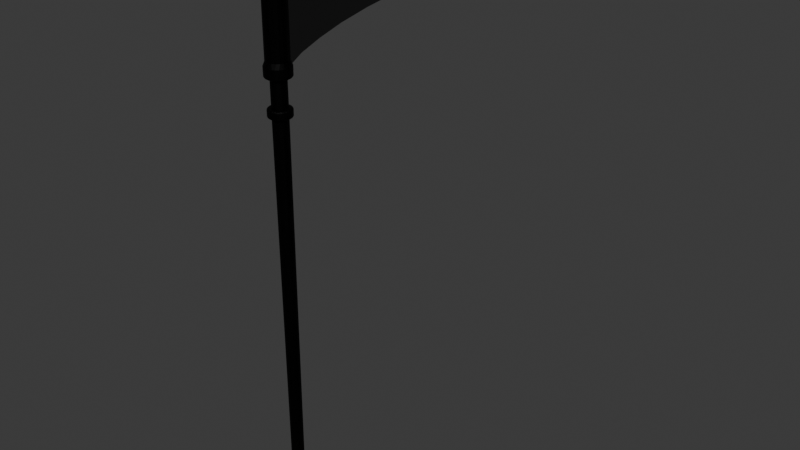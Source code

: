 # Source: Kosa.blend  (saved by Blender 4.3.32; exported with 4.5.12 LTS)
import bpy
from mathutils import Matrix  # noqa: F401  (used for matrix-valued properties, if any)

bpy.ops.wm.read_factory_settings(use_empty=True)
scene = bpy.context.scene
scene.name = 'Scene'

# ---- collections
col_collection = bpy.data.collections.new('Collection'); scene.collection.children.link(col_collection)

# ---- materials (node trees are filled in below, after node groups)
mat_material_011 = bpy.data.materials.new('Material.011')
mat_material_012 = bpy.data.materials.new('Material.012')

# ---- material node trees
mat_material_011.use_nodes = True; mat_material_011.node_tree.nodes.clear()
_N = mat_material_011.node_tree.nodes; _L = mat_material_011.node_tree.links
n0 = _N.new('ShaderNodeBsdfPrincipled'); n0.name = 'Principled BSDF'; n0.location = (10, 300)
n0.inputs[0].default_value = (0.005239, 0.005239, 0.005239, 1.0)
n0.inputs[1].default_value = 1.0
n0.inputs[2].default_value = 0.5794
n1 = _N.new('ShaderNodeOutputMaterial'); n1.name = 'Material Output'; n1.location = (300, 300)
_L.new(n0.outputs[0], n1.inputs[0])
n1.is_active_output = True
mat_material_012.use_nodes = True; mat_material_012.node_tree.nodes.clear()
_N = mat_material_012.node_tree.nodes; _L = mat_material_012.node_tree.links
n0 = _N.new('ShaderNodeBsdfPrincipled'); n0.name = 'Principled BSDF'; n0.location = (10, 300)
n0.inputs[0].default_value = (0.141, 0.141, 0.141, 1.0)
n0.inputs[1].default_value = 1.0
n0.inputs[2].default_value = 0.07143
n1 = _N.new('ShaderNodeOutputMaterial'); n1.name = 'Material Output'; n1.location = (300, 300)
_L.new(n0.outputs[0], n1.inputs[0])
n1.is_active_output = True

# ---- world
world_world = bpy.data.worlds.new('World'); scene.world = world_world
world_world.use_nodes = True; world_world.node_tree.nodes.clear()
_N = world_world.node_tree.nodes; _L = world_world.node_tree.links
n0 = _N.new('ShaderNodeOutputWorld'); n0.name = 'World Output'; n0.location = (300, 300)
n1 = _N.new('ShaderNodeBackground'); n1.name = 'Background'; n1.location = (10, 300)
n1.inputs[0].default_value = (0.05088, 0.05088, 0.05088, 1.0)
_L.new(n1.outputs[0], n0.inputs[0])
n0.is_active_output = True
world_world.color = (0.05088, 0.05088, 0.05088)
world_world.sun_shadow_jitter_overblur = 0.0

# ---- meshes
me_cylinder = bpy.data.meshes.new('Cylinder')
me_cylinder.from_pydata([(0.003625, 0.1176, -5.792), (0.0167, 0.1456, 5.792), (0.05674, 0.1018, -5.792), (0.07115, 0.1281, 5.792), (0.1004, 0.06099, -5.792), (0.1032, 0.1032, 5.792), (0.1303, 0.067, 5.792), (0.1162, 0.009389, -5.792), (0.1431, 0.02847, 5.792), (0.1109, -0.03579, -5.792), (0.1456, -0.0167, 5.792), (0.08615, -0.07978, -5.792), (0.1281, -0.07115, 5.792), (0.1032, -0.1032, 5.792), (0.04442, -0.1072, -5.792), (0.067, -0.1303, 5.792), (0.02847, -0.1431, 5.792), (-0.003625, -0.1176, -5.792), (-0.0167, -0.1456, 5.792), (-0.05674, -0.1018, -5.792), (-0.07115, -0.1281, 5.792), (-0.09977, -0.06189, -5.792), (-0.1032, -0.1032, 5.792), (-0.1303, -0.067, 5.792), (-0.1431, -0.02847, 5.792), (-0.1175, 0.0039, -5.792), (-0.1456, 0.0167, 5.792), (-0.1018, 0.05674, -5.792), (-0.1281, 0.07115, 5.792), (-0.06189, 0.09977, -5.792), (-0.1032, 0.1032, 5.792), (-0.067, 0.1303, 5.792), (-0.02847, 0.1431, 5.792), (0.057, 0.136, 3.215), (0.1125, 0.09441, 3.215), (0.1348, 0.05584, 3.215), (0.1477, 0.001765, 3.215), (0.129, -0.06914, 3.215), (0.08471, -0.1211, 3.215), (0.014, -0.1463, 3.215), (-0.057, -0.136, 3.215), (-0.1032, -0.1032, 3.215), (-0.1362, -0.05686, 3.215), (-0.1457, 0.01502, 3.215), (-0.1247, 0.07945, 3.215), (-0.06817, 0.1297, 3.215), (-0.014, 0.1463, 3.215), (0.0118, 0.1461, 3.389), (0.0668, 0.1304, 3.389), (0.1032, 0.1032, 3.389), (0.128, 0.07134, 3.389), (0.1431, 0.02847, 3.389), (0.1461, -0.0118, 3.389), (0.1304, -0.0668, 3.389), (0.1032, -0.1032, 3.389), (0.07134, -0.128, 3.389), (0.02847, -0.1431, 3.389), (-0.0118, -0.1461, 3.389), (-0.0668, -0.1304, 3.389), (-0.1032, -0.1032, 3.389), (-0.128, -0.07134, 3.389), (-0.1431, -0.02847, 3.389), (-0.1461, 0.0118, 3.389), (-0.1304, 0.0668, 3.389), (-0.1032, 0.1032, 3.389), (-0.07134, 0.128, 3.389), (-0.02847, 0.1431, 3.389), (0.01692, 0.1456, 3.903), (0.07134, 0.128, 3.903), (0.1032, 0.1032, 3.903), (0.1304, 0.0668, 3.903), (0.1431, 0.02847, 3.903), (0.1456, -0.01692, 3.903), (0.128, -0.07134, 3.903), (0.1032, -0.1032, 3.903), (0.0668, -0.1304, 3.903), (0.02847, -0.1431, 3.903), (-0.01692, -0.1456, 3.903), (-0.07134, -0.128, 3.903), (-0.1032, -0.1032, 3.903), (-0.1304, -0.0668, 3.903), (-0.1431, -0.02847, 3.903), (-0.1456, 0.01692, 3.903), (-0.128, 0.07134, 3.903), (-0.1032, 0.1032, 3.903), (-0.0668, 0.1304, 3.903), (-0.02847, 0.1431, 3.903), (0.02847, 0.1431, 5.593), (0.0668, 0.1304, 5.593), (0.1032, 0.1032, 5.593), (0.128, 0.07134, 5.593), (0.1456, 0.01692, 5.593), (0.1431, -0.02847, 5.593), (0.1304, -0.0668, 5.593), (0.1032, -0.1032, 5.593), (0.07134, -0.128, 5.593), (0.01692, -0.1456, 5.593), (-0.02847, -0.1431, 5.593), (-0.0668, -0.1304, 5.593), (-0.1032, -0.1032, 5.593), (-0.128, -0.07134, 5.593), (-0.1456, -0.01692, 5.593), (-0.1431, 0.02847, 5.593), (-0.1304, 0.0668, 5.593), (-0.1032, 0.1032, 5.593), (-0.07134, 0.128, 5.593), (-0.01692, 0.1456, 5.593), (8.803e-08, 0.2512, 5.477), (-0.02985, 6.363, 4.144), (-0.02985, 4.633, 4.676), (-0.02985, 1.547, 4.443), (8.29e-08, 5.084, 5.052), (0.04811, 0.2419, 5.405), (0.09438, 0.2279, 5.405), (0.137, 0.2051, 5.405), (0.1898, 0.1592, 5.406), (0.2279, 0.09438, 5.405), (0.2419, 0.04811, 5.405), (0.2466, -1.58e-10, 5.405), (0.2419, -0.04811, 5.405), (0.2279, -0.09438, 5.405), (0.2051, -0.137, 5.405), (0.1744, -0.1744, 5.405), (0.137, -0.2051, 5.405), (0.09438, -0.2279, 5.405), (0.04811, -0.2419, 5.405), (-0.02159, -0.2468, 5.406), (-0.09438, -0.2279, 5.405), (-0.137, -0.2051, 5.405), (-0.1744, -0.1744, 5.405), (-0.2051, -0.137, 5.405), (-0.2279, -0.09438, 5.405), (-0.2419, -0.04811, 5.405), (-0.2468, 0.02159, 5.406), (-0.2279, 0.09438, 5.405), (-0.2051, 0.137, 5.405), (-0.1744, 0.1744, 5.405), (-0.137, 0.2051, 5.405), (-0.09438, 0.2279, 5.405), (-0.04811, 0.2419, 5.405), (-3.091e-10, 0.2466, 5.405), (0.04811, 0.2419, 4.103), (0.09438, 0.2279, 4.103), (0.1592, 0.1898, 4.102), (0.2051, 0.137, 4.103), (0.2279, 0.09438, 4.103), (0.2468, 0.02159, 4.102), (0.2419, -0.04811, 4.103), (0.2279, -0.09438, 4.103), (0.1898, -0.1592, 4.102), (0.137, -0.2051, 4.103), (0.09438, -0.2279, 4.103), (0.04811, -0.2419, 4.103), (-3.091e-10, -0.2466, 4.103), (-0.04811, -0.2419, 4.103), (-0.09438, -0.2279, 4.103), (-0.137, -0.2051, 4.103), (-0.1744, -0.1744, 4.103), (-0.2051, -0.137, 4.103), (-0.2279, -0.09438, 4.103), (-0.2468, -0.02159, 4.102), (-0.2419, 0.04811, 4.103), (-0.2172, 0.1191, 4.102), (-0.1744, 0.1744, 4.103), (-0.137, 0.2051, 4.103), (-0.09438, 0.2279, 4.103), (-0.04811, 0.2419, 4.103), (-3.091e-10, 0.2466, 4.103), (0.0641, 0.2033, 5.315), (0.1179, 0.1765, 5.314), (0.1658, 0.1339, 5.313), (0.2046, 0.05965, 5.315), (0.2122, -1.36e-10, 5.314), (0.2028, -0.06544, 5.314), (0.1765, -0.1179, 5.314), (0.1323, -0.1671, 5.314), (0.05965, -0.2046, 5.315), (-3.154e-10, -0.2122, 5.314), (-0.06544, -0.2028, 5.314), (-0.1179, -0.1765, 5.314), (-0.1671, -0.1323, 5.314), (-0.2046, -0.05965, 5.315), (-0.2122, -1.36e-10, 5.314), (-0.2028, 0.06544, 5.314), (-0.1765, 0.1179, 5.314), (-0.1323, 0.1671, 5.314), (-0.05965, 0.2046, 5.315), (-3.154e-10, 0.2122, 5.314), (0.09716, 0.1897, 4.194), (0.1501, 0.1501, 4.194), (0.1869, 0.1025, 4.193), (0.212, 0.02257, 4.195), (0.2046, -0.05965, 4.193), (0.1765, -0.1179, 4.194), (0.1355, -0.1646, 4.194), (0.0641, -0.2033, 4.193), (-3.154e-10, -0.2122, 4.194), (-0.05965, -0.2046, 4.193), (-0.1339, -0.1658, 4.195), (-0.1869, -0.1025, 4.193), (-0.212, -0.02257, 4.195), (-0.2046, 0.05965, 4.193), (-0.1765, 0.1179, 4.194), (-0.137, 0.1633, 4.193), (-0.06544, 0.2028, 4.194), (0.01717, 0.2124, 4.194), (4.838e-08, 2.718e-10, 5.849), (9.773e-08, 0.5594, 5.499), (7.908e-08, 4.376, 5.237), (-0.02985, 4.207, 4.695), (3.755e-08, 5.826, 4.733), (-0.02985, 1.015, 4.307), (1.037e-07, 2.5, 5.512), (-7.737e-08, 0.2512, 4.017), (-0.02985, 2.845, 4.645), (8.988e-08, 3.463, 5.408), (5.632e-08, 5.447, 4.926), (-0.02985, 5.944, 4.319), (-1.616e-06, 1.334, 5.528), (-0.02985, 2.204, 4.562), (7.51e-08, 2.974, 5.467), (-0.02985, 3.387, 4.69), (1.877e-08, 6.167, 4.441), (-0.0189, 0.5694, 4.167), (-0.02985, 5.518, 4.459), (1.009e-07, 1.985, 5.529), (-0.02985, 5.081, 4.588), (9.18e-08, 3.877, 5.342), (0.01928, 0.2199, 3.248), (-0.01094, 0.2137, 3.232), (4.956e-05, 0.2017, 3.222), (0.0619, 0.2119, 3.249), (0.03097, 0.2118, 3.232), (0.03869, 0.1997, 3.223), (0.1026, 0.1957, 3.249), (0.07169, 0.2017, 3.232), (0.07726, 0.1864, 3.222), (0.05903, 0.1757, 3.215), (0.1382, 0.1721, 3.248), (0.1097, 0.1838, 3.232), (0.1122, 0.1697, 3.223), (0.1707, 0.141, 3.25), (0.1434, 0.1589, 3.232), (0.1427, 0.1426, 3.222), (0.1717, 0.1279, 3.232), (0.1947, 0.1033, 3.247), (0.1686, 0.1139, 3.223), (0.193, 0.09201, 3.232), (0.1864, 0.07714, 3.222), (0.166, 0.08255, 3.215), (0.2194, 0.024, 3.248), (0.2108, 0.06552, 3.248), (0.2075, 0.05249, 3.232), (0.1993, 0.04069, 3.223), (0.2199, -0.01928, 3.248), (0.2137, 0.01094, 3.232), (0.2017, -4.956e-05, 3.222), (0.2119, -0.0619, 3.249), (0.2118, -0.03097, 3.232), (0.1997, -0.03869, 3.223), (0.1957, -0.1026, 3.249), (0.2017, -0.07169, 3.232), (0.1864, -0.07726, 3.222), (0.1757, -0.05903, 3.215), (0.1721, -0.1382, 3.248), (0.1838, -0.1097, 3.232), (0.1697, -0.1122, 3.223), (0.141, -0.1707, 3.25), (0.1589, -0.1434, 3.232), (0.1426, -0.1427, 3.222), (0.1279, -0.1717, 3.232), (0.1033, -0.1947, 3.247), (0.1139, -0.1686, 3.223), (0.09201, -0.193, 3.232), (0.07714, -0.1864, 3.222), (0.08255, -0.166, 3.215), (0.024, -0.2194, 3.248), (0.06552, -0.2108, 3.248), (0.05249, -0.2075, 3.232), (0.04069, -0.1993, 3.223), (-0.01928, -0.2199, 3.248), (0.01094, -0.2137, 3.232), (-4.956e-05, -0.2017, 3.222), (-0.0619, -0.2119, 3.249), (-0.03097, -0.2118, 3.232), (-0.03869, -0.1997, 3.223), (-0.1026, -0.1957, 3.249), (-0.07169, -0.2017, 3.232), (-0.07726, -0.1864, 3.222), (-0.05903, -0.1757, 3.215), (-0.1382, -0.1721, 3.248), (-0.1097, -0.1838, 3.232), (-0.1122, -0.1697, 3.223), (-0.1707, -0.141, 3.25), (-0.1434, -0.1589, 3.232), (-0.1427, -0.1426, 3.222), (-0.1717, -0.1279, 3.232), (-0.1947, -0.1033, 3.247), (-0.1686, -0.1139, 3.223), (-0.193, -0.09201, 3.232), (-0.1864, -0.07714, 3.222), (-0.166, -0.08255, 3.215), (-0.2194, -0.024, 3.248), (-0.2108, -0.06552, 3.248), (-0.2075, -0.05249, 3.232), (-0.1993, -0.04069, 3.223), (-0.2199, 0.01928, 3.248), (-0.2137, -0.01094, 3.232), (-0.2017, 4.956e-05, 3.222), (-0.2119, 0.0619, 3.249), (-0.2118, 0.03097, 3.232), (-0.1997, 0.03869, 3.223), (-0.1957, 0.1026, 3.249), (-0.2017, 0.07169, 3.232), (-0.1864, 0.07726, 3.222), (-0.1757, 0.05903, 3.215), (-0.1721, 0.1382, 3.248), (-0.1838, 0.1097, 3.232), (-0.1697, 0.1122, 3.223), (-0.141, 0.1707, 3.25), (-0.1589, 0.1434, 3.232), (-0.1426, 0.1427, 3.222), (-0.1279, 0.1717, 3.232), (-0.1033, 0.1947, 3.247), (-0.1139, 0.1686, 3.223), (-0.09201, 0.193, 3.232), (-0.07714, 0.1864, 3.222), (-0.08255, 0.166, 3.215), (-0.024, 0.2194, 3.248), (-0.06552, 0.2108, 3.248), (-0.05249, 0.2075, 3.232), (-0.04069, 0.1993, 3.223), (-0.01928, 0.2199, 3.355), (0.009225, 0.2121, 3.375), (-0.03097, 0.2118, 3.372), (-0.03836, 0.1997, 3.381), (0.03618, 0.1972, 3.383), (0.024, 0.2194, 3.355), (0.05266, 0.2071, 3.373), (0.06554, 0.2108, 3.355), (0.131, 0.1297, 3.389), (0.09201, 0.193, 3.372), (0.1035, 0.1946, 3.356), (0.07722, 0.1864, 3.382), (0.1279, 0.1717, 3.372), (0.1139, 0.1686, 3.381), (0.1411, 0.1706, 3.353), (0.1589, 0.1434, 3.372), (0.1428, 0.1424, 3.382), (0.1722, 0.1382, 3.355), (0.1813, 0.1103, 3.375), (0.1841, 0.07921, 3.383), (0.1958, 0.1026, 3.355), (0.181, 0.01793, 3.388), (0.2014, 0.07133, 3.373), (0.2119, 0.06182, 3.355), (0.2118, 0.03097, 3.372), (0.1997, 0.03836, 3.381), (0.2199, 0.01928, 3.355), (0.1632, -0.08416, 3.388), (0.2121, -0.009225, 3.375), (0.1972, -0.03618, 3.383), (0.2194, -0.024, 3.355), (0.2071, -0.05266, 3.373), (0.2108, -0.06554, 3.355), (0.193, -0.09201, 3.372), (0.1946, -0.1035, 3.356), (0.1862, -0.07752, 3.382), (0.1714, -0.1255, 3.374), (0.1435, -0.1398, 3.383), (0.1706, -0.1411, 3.353), (0.07813, -0.1791, 3.386), (0.143, -0.1588, 3.373), (0.1382, -0.1722, 3.355), (0.1103, -0.1813, 3.375), (0.1026, -0.1958, 3.355), (-0.008008, -0.1866, 3.388), (0.07133, -0.2014, 3.373), (0.06182, -0.2119, 3.355), (0.03097, -0.2118, 3.372), (0.03836, -0.1997, 3.381), (0.01928, -0.2199, 3.355), (-0.009225, -0.2121, 3.375), (-0.03618, -0.1972, 3.383), (-0.024, -0.2194, 3.355), (-0.05266, -0.2071, 3.373), (-0.06554, -0.2108, 3.355), (-0.131, -0.1297, 3.389), (-0.09201, -0.193, 3.372), (-0.1035, -0.1946, 3.356), (-0.07722, -0.1864, 3.382), (-0.1279, -0.1717, 3.372), (-0.1139, -0.1686, 3.381), (-0.1411, -0.1706, 3.353), (-0.1589, -0.1434, 3.372), (-0.1428, -0.1424, 3.382), (-0.1722, -0.1382, 3.355), (-0.1813, -0.1103, 3.375), (-0.1841, -0.07921, 3.383), (-0.1958, -0.1026, 3.355), (-0.181, -0.01793, 3.388), (-0.2014, -0.07133, 3.373), (-0.2119, -0.06182, 3.355), (-0.2118, -0.03097, 3.372), (-0.1997, -0.03836, 3.381), (-0.2199, -0.01928, 3.355), (-0.1632, 0.08416, 3.388), (-0.2121, 0.009225, 3.375), (-0.1972, 0.03618, 3.383), (-0.2194, 0.024, 3.355), (-0.2071, 0.05266, 3.373), (-0.2108, 0.06554, 3.355), (-0.193, 0.09201, 3.372), (-0.1946, 0.1035, 3.356), (-0.1862, 0.07752, 3.382), (-0.1714, 0.1255, 3.374), (-0.1435, 0.1398, 3.383), (-0.1706, 0.1411, 3.353), (-0.07813, 0.1791, 3.386), (-0.143, 0.1588, 3.373), (-0.1382, 0.1722, 3.355), (-0.1103, 0.1813, 3.375), (-0.1026, 0.1958, 3.355), (0.008008, 0.1866, 3.388), (-0.07133, 0.2014, 3.373), (-0.06182, 0.2119, 3.355), (-0.001441, 0.2452, 3.936), (-0.0005757, 0.2277, 3.91), (0.04646, 0.2406, 3.934), (0.05711, 0.2066, 3.904), (0.06995, 0.223, 3.915), (0.0925, 0.2271, 3.936), (0.135, 0.2045, 3.934), (0.1193, 0.1765, 3.904), (0.1504, 0.1796, 3.916), (0.1724, 0.1744, 3.936), (0.1705, 0.1392, 3.906), (0.194, 0.1296, 3.916), (0.2027, 0.1379, 3.935), (0.2257, 0.09568, 3.935), (0.2038, 0.0666, 3.904), (0.2227, 0.06853, 3.915), (0.2401, 0.04916, 3.934), (0.2452, 0.001441, 3.936), (0.2132, -0.002394, 3.904), (0.234, -0.02248, 3.916), (0.2408, -0.04582, 3.935), (0.2097, -0.06362, 3.906), (0.2272, -0.09191, 3.935), (0.2053, -0.1115, 3.915), (0.2045, -0.135, 3.934), (0.1772, -0.1183, 3.904), (0.1744, -0.1724, 3.936), (0.1393, -0.1704, 3.906), (0.1493, -0.1819, 3.917), (0.1379, -0.2027, 3.935), (0.0665, -0.2036, 3.904), (0.09568, -0.2257, 3.935), (0.06845, -0.2227, 3.915), (0.04916, -0.2401, 3.934), (-2.619e-10, -0.2333, 3.916), (0.001441, -0.2452, 3.936), (-0.0009556, -0.213, 3.904), (-0.04582, -0.2408, 3.935), (-0.0641, -0.2094, 3.906), (-0.06682, -0.2232, 3.915), (-0.09251, -0.2269, 3.934), (-0.1296, -0.194, 3.916), (-0.1355, -0.2043, 3.935), (-0.1169, -0.1777, 3.904), (-0.1724, -0.1744, 3.936), (-0.1704, -0.1392, 3.906), (-0.1819, -0.1493, 3.917), (-0.2027, -0.1379, 3.935), (-0.2257, -0.09568, 3.935), (-0.2037, -0.06665, 3.904), (-0.2227, -0.06853, 3.915), (-0.2401, -0.04916, 3.934), (-0.2452, -0.001441, 3.936), (-0.2132, 0.002394, 3.904), (-0.234, 0.02248, 3.916), (-0.2408, 0.04582, 3.935), (-0.2097, 0.06362, 3.906), (-0.2272, 0.09191, 3.935), (-0.2053, 0.1115, 3.915), (-0.2045, 0.135, 3.934), (-0.1774, 0.1173, 3.904), (-0.1744, 0.1724, 3.936), (-0.1393, 0.1704, 3.906), (-0.1493, 0.1819, 3.917), (-0.1379, 0.2027, 3.935), (-0.09568, 0.2257, 3.935), (-0.06678, 0.2034, 3.904), (-0.06859, 0.2227, 3.915), (-0.04916, 0.2401, 3.934), (-2.619e-10, 0.2333, 5.58), (0.001441, 0.2452, 5.56), (0.04916, 0.2401, 5.561), (0.09516, 0.226, 5.56), (0.07, 0.223, 5.58), (0.06246, 0.2053, 5.592), (0.1373, 0.203, 5.561), (0.1744, 0.1724, 5.56), (0.1311, 0.1694, 5.592), (0.1505, 0.1796, 5.58), (0.2043, 0.1355, 5.561), (0.194, 0.1296, 5.58), (0.1699, 0.1393, 5.59), (0.2268, 0.09302, 5.561), (0.2406, 0.04646, 5.561), (0.2227, 0.06852, 5.581), (0.2053, 0.06091, 5.592), (0.2452, -0.001441, 5.56), (0.2276, -0.0008429, 5.586), (0.2401, -0.04916, 5.561), (0.226, -0.09516, 5.56), (0.223, -0.07, 5.58), (0.2053, -0.06246, 5.592), (0.203, -0.1373, 5.561), (0.1724, -0.1744, 5.56), (0.1694, -0.1311, 5.592), (0.1796, -0.1505, 5.58), (0.1355, -0.2043, 5.561), (0.1296, -0.194, 5.58), (0.1393, -0.1699, 5.59), (0.09302, -0.2268, 5.561), (0.04646, -0.2406, 5.561), (0.06852, -0.2227, 5.581), (0.06002, -0.2055, 5.592), (-0.001441, -0.2452, 5.56), (-2.619e-10, -0.2333, 5.58), (-0.04916, -0.2401, 5.561), (-0.1255, -0.1664, 5.593), (-0.01664, -0.2189, 5.59), (-0.09568, -0.2257, 5.561), (-0.06632, -0.2239, 5.58), (-0.1379, -0.2027, 5.561), (-0.1296, -0.194, 5.58), (-0.09998, -0.1953, 5.59), (-0.1744, -0.1724, 5.56), (-0.2043, -0.1355, 5.561), (-0.1819, -0.1493, 5.579), (-0.1699, -0.1393, 5.59), (-0.2268, -0.09302, 5.561), (-0.2406, -0.04646, 5.561), (-0.2227, -0.06852, 5.581), (-0.2053, -0.06091, 5.592), (-0.2452, 0.001441, 5.56), (-0.2276, 0.0008429, 5.586), (-0.2401, 0.04916, 5.561), (-0.226, 0.09516, 5.56), (-0.223, 0.07, 5.58), (-0.2053, 0.06246, 5.592), (-0.203, 0.1373, 5.561), (-0.1724, 0.1744, 5.56), (-0.1788, 0.151, 5.58), (-0.1725, 0.1356, 5.59), (-0.1355, 0.2043, 5.561), (-0.1296, 0.194, 5.58), (-0.1205, 0.1766, 5.592), (-0.09302, 0.2268, 5.561), (-0.008048, 0.2136, 5.592), (-0.04646, 0.2406, 5.561), (-0.06771, 0.2232, 5.581), (-0.06325, 0.2096, 5.59), (-0.0597, 0.2512, 5.477), (-0.0597, 5.036, 5.067), (-0.0597, 4.289, 5.256), (-0.0597, 2.5, 5.512), (-0.0597, 5.826, 4.733), (-0.0597, 3.463, 5.408), (-0.0597, 2.974, 5.467), (-0.0597, 0.565, 5.5), (-0.0597, 0.2512, 4.017), (-0.0597, 1.985, 5.529), (-0.0597, 5.447, 4.926), (-0.0597, 6.167, 4.441), (-0.0408, 0.5694, 4.167), (-0.0597, 1.292, 5.527), (-0.0597, 3.877, 5.342)], [], [(436, 434, 437), (551, 553, 550), (362, 364, 257, 254), (476, 479, 475), (451, 447, 449), (267, 373, 375, 271), (542, 537, 538), (513, 509, 510), (397, 387, 398), (337, 339, 231, 228), (33, 2, 0, 46), (42, 21, 41), (139, 562, 496, 140), (499, 501, 498), (315, 327, 44), (59, 58, 78, 79), (312, 413, 417, 316), (402, 405, 302, 303), (7, 36, 37, 9), (547, 549, 133), (44, 43, 315), (452, 454, 451, 449), (371, 54, 55), (359, 53, 54), (436, 433, 434), (289, 40, 39), (474, 473, 158, 159), (70, 440, 71), (129, 128, 536, 539), (406, 63, 64), (509, 508, 510), (400, 60, 61), (483, 481, 161, 162), (124, 176, 175, 123), (189, 188, 169, 170), (127, 178, 177, 126), (180, 199, 198, 179), (172, 118, 119, 173), (34, 4, 2, 33), (66, 65, 85, 86), (155, 197, 198, 156), (58, 57, 77, 78), (112, 168, 187, 140), (465, 464, 462, 460), (528, 97, 532), (528, 95, 96), (228, 328, 332, 337), (504, 507, 506, 502), (191, 146, 145, 190), (487, 484, 485), (202, 201, 183, 184), (561, 495, 563, 564), (546, 542, 532), (548, 549, 547), (201, 200, 182, 183), (574, 225, 212, 568), (174, 121, 122, 175), (91, 92, 517, 511), (168, 188, 205, 187), (90, 511, 503), (472, 470, 473), (21, 42, 43, 25), (520, 93, 94), (456, 462, 77, 76), (400, 61, 62), (575, 224, 226, 566), (301, 42, 41), (35, 36, 7, 4), (333, 423, 336), (423, 66, 47), (85, 492, 86), (116, 115, 505, 508), (237, 33, 46), (387, 58, 59), (52, 51, 71, 72), (193, 192, 173, 174), (117, 118, 172, 171), (340, 48, 49), (277, 271, 375, 378), (376, 56, 57), (327, 45, 44), (558, 559, 564, 563), (80, 475, 81), (55, 54, 74, 75), (196, 177, 178, 197), (181, 182, 200), (103, 552, 102), (535, 533, 538), (448, 445, 446), (88, 500, 87), (503, 89, 90), (430, 433, 429), (353, 50, 51), (559, 104, 105), (98, 532, 97), (213, 573, 577, 223), (93, 517, 92), (433, 69, 68), (228, 232, 230, 229), (148, 192, 193, 149), (319, 420, 422, 323), (355, 358, 250, 251), (393, 396, 293, 290), (221, 215, 212, 214), (65, 64, 84, 85), (440, 437, 441), (350, 340, 351), (404, 400, 407, 403), (251, 245, 352, 355), (456, 76, 75), (494, 491, 165, 166), (516, 518, 515), (441, 444, 440), (286, 291, 288, 287), (89, 88, 3, 5), (461, 459, 152, 153), (105, 106, 561, 559), (466, 463, 154, 155), (523, 525, 522), (189, 190, 144, 143), (127, 126, 531, 534), (513, 514, 512), (74, 456, 75), (495, 562, 563), (139, 138, 560, 562), (548, 544, 545), (132, 544, 547, 133), (104, 103, 28, 30), (520, 94, 95), (123, 122, 519, 522), (105, 104, 30, 31), (26, 102, 101, 24), (468, 466, 155, 156), (532, 99, 100), (353, 51, 52), (486, 84, 83), (469, 79, 78), (204, 203, 185, 186), (451, 74, 73), (458, 460, 462, 456), (1, 87, 106, 32), (529, 531, 126), (478, 160, 161, 481), (577, 565, 578, 211), (559, 103, 104), (465, 463, 466), (260, 366, 370, 264), (539, 537, 541), (179, 128, 129, 180), (205, 167, 166, 204), (41, 289, 301), (565, 107, 207, 572), (138, 186, 185, 137), (154, 153, 196, 197), (204, 165, 164, 203), (452, 149, 150, 455), (53, 52, 72, 73), (415, 406, 416), (54, 53, 73, 74), (20, 18, 206), (6, 5, 206), (24, 23, 206), (1, 32, 206), (12, 10, 206), (30, 28, 206), (16, 15, 206), (26, 24, 206), (3, 1, 206), (22, 20, 206), (31, 30, 206), (8, 6, 206), (18, 16, 206), (13, 12, 206), (23, 22, 206), (10, 8, 206), (28, 26, 206), (5, 3, 206), (15, 13, 206), (32, 31, 206), (218, 225, 574, 578), (208, 209, 111), (215, 220, 212), (213, 107, 565, 573), (565, 577, 573), (199, 158, 157, 198), (39, 17, 14, 38), (161, 201, 202, 162), (568, 571, 574), (578, 565, 572), (222, 217, 108), (246, 243, 244), (567, 566, 221), (181, 200, 199, 180), (336, 343, 338), (456, 453, 454, 458), (459, 457, 151, 152), (127, 128, 179, 178), (280, 284, 282, 281), (371, 56, 376), (257, 261, 259, 258), (437, 439, 441), (475, 79, 469), (312, 317, 314, 313), (64, 63, 83, 84), (264, 268, 266, 265), (196, 195, 176, 177), (364, 363, 367, 365), (150, 194, 195, 151), (494, 427, 493), (297, 299, 298, 296), (241, 349, 352, 245), (112, 497, 498, 113), (503, 504, 499, 500), (234, 231, 339, 342), (114, 113, 498, 501), (302, 307, 305, 304), (47, 66, 86, 67), (97, 18, 20, 98), (72, 444, 451, 73), (386, 385, 390, 388), (120, 121, 174, 173), (220, 215, 570, 571), (124, 123, 522, 525), (290, 294, 292, 291), (393, 391, 395, 394), (221, 214, 571, 570), (316, 320, 318, 317), (513, 511, 517), (25, 0, 7, 17), (293, 296, 295, 294), (504, 503, 507), (98, 99, 532), (62, 61, 81, 82), (245, 247, 246, 244), (492, 429, 67, 86), (251, 252, 248, 247), (504, 502, 501), (48, 47, 67, 68), (399, 397, 398, 401), (578, 574, 219, 110), (306, 310, 308, 307), (450, 448, 148, 149), (200, 160, 159, 199), (309, 313, 311, 310), (27, 25, 43, 44), (511, 506, 507), (234, 239, 236, 235), (87, 1, 3, 88), (426, 167, 141, 428), (238, 242, 240, 239), (108, 576, 222), (132, 131, 543, 544), (502, 505, 115), (241, 244, 243, 242), (542, 546, 545, 541), (50, 49, 69, 70), (323, 325, 324, 322), (77, 462, 469, 78), (171, 172, 191), (277, 278, 274, 273), (125, 124, 525, 526), (276, 281, 279, 278), (112, 140, 496, 497), (286, 389, 393, 290), (254, 258, 256, 255), (40, 19, 17, 39), (231, 235, 233, 232), (479, 82, 81, 475), (420, 419, 421, 422), (125, 526, 529, 126), (260, 265, 262, 261), (198, 197, 178, 179), (492, 488, 489, 493), (544, 543, 545), (328, 229, 331, 330), (267, 270, 269, 268), (130, 129, 539, 540), (125, 126, 177, 176), (56, 55, 75, 76), (425, 424, 335, 334), (95, 15, 16, 96), (161, 160, 200, 201), (303, 304, 300, 299), (445, 443, 446), (250, 255, 253, 252), (362, 360, 361, 363), (360, 353, 361), (342, 341, 345, 344), (312, 309, 411, 413), (389, 388, 392, 391), (558, 560, 557), (319, 322, 321, 320), (116, 171, 170, 115), (491, 489, 490), (417, 415, 416, 419), (530, 526, 527), (111, 575, 566), (470, 467, 468), (545, 546, 548), (402, 401, 404, 403), (558, 554, 555), (521, 520, 524), (124, 125, 176), (168, 169, 188), (384, 382, 383, 385), (204, 186, 187, 205), (411, 410, 414, 412), (506, 508, 505), (441, 439, 442), (82, 479, 486, 83), (337, 333, 336, 338), (562, 560, 563), (528, 524, 520), (107, 223, 211, 207), (135, 134, 550, 553), (472, 474, 476), (418, 424, 422, 421), (500, 499, 495, 561), (60, 59, 79, 80), (202, 184, 185, 203), (355, 354, 357, 356), (137, 136, 554, 557), (139, 140, 187, 186), (409, 407, 408, 410), (571, 214, 219, 574), (90, 89, 5, 6), (339, 338, 343, 341), (260, 257, 364, 366), (271, 273, 272, 270), (100, 23, 24, 101), (138, 137, 557, 560), (131, 130, 540, 543), (426, 494, 166, 167), (14, 11, 38), (346, 344, 348, 347), (94, 93, 12, 13), (99, 98, 20, 22), (149, 193, 194, 150), (119, 118, 512, 514), (46, 0, 29, 45), (352, 350, 351, 354), (132, 133, 182, 181), (131, 181, 180, 130), (528, 523, 524), (207, 218, 578, 572), (491, 490, 164, 165), (115, 170, 169, 114), (113, 114, 169, 168), (63, 62, 82, 83), (226, 224, 216, 111), (283, 287, 285, 284), (49, 48, 68, 69), (329, 323, 422, 425), (329, 330, 326, 325), (537, 535, 538), (427, 492, 493), (370, 368, 369, 372), (548, 546, 552), (540, 539, 541), (378, 377, 380, 379), (147, 146, 191, 192), (37, 275, 38), (495, 497, 496), (384, 386, 283, 280), (134, 133, 549, 550), (425, 332, 328, 329), (407, 400, 408), (212, 225, 219, 214), (467, 469, 464, 465), (105, 31, 32, 106), (368, 359, 369), (358, 362, 254, 250), (493, 491, 494), (217, 210, 224), (346, 349, 241, 238), (208, 566, 567), (432, 431, 142, 143), (454, 457, 458), (100, 546, 532), (381, 384, 280, 276), (117, 116, 508, 509), (378, 381, 276, 277), (537, 534, 535), (470, 468, 156, 157), (370, 373, 267, 264), (61, 60, 80, 81), (555, 554, 553), (171, 191, 190, 170), (321, 327, 315), (295, 301, 289), (269, 275, 263), (243, 249, 237), (405, 409, 306, 302), (353, 351, 340), (406, 408, 400), (400, 398, 387), (359, 361, 353), (454, 452, 455), (521, 519, 518), (569, 575, 216, 210), (545, 540, 541), (95, 94, 13, 15), (217, 569, 576), (216, 224, 210), (215, 227, 579, 570), (335, 423, 333, 334), (443, 441, 442), (480, 478, 481), (526, 525, 527), (486, 482, 484), (387, 59, 60), (418, 66, 423), (92, 10, 12, 93), (439, 438, 144, 145), (530, 535, 531, 529), (478, 476, 477), (428, 427, 426), (134, 135, 184, 183), (535, 530, 533), (340, 348, 344, 345), (448, 446, 147, 148), (227, 567, 579), (195, 194, 175, 176), (476, 474, 477), (90, 6, 8, 91), (458, 457, 459), (444, 72, 71, 440), (466, 467, 465), (293, 396, 399, 297), (10, 92, 91, 8), (477, 474, 159, 160), (121, 518, 519, 122), (457, 455, 150, 151), (511, 507, 503), (121, 120, 515, 518), (340, 49, 50), (196, 153, 152, 195), (194, 193, 174, 175), (192, 191, 172, 173), (463, 460, 461), (202, 203, 163, 162), (440, 69, 433), (188, 189, 143, 142), (473, 470, 157, 158), (418, 64, 65), (119, 514, 515, 120), (100, 99, 22, 23), (95, 528, 520), (303, 297, 399, 402), (41, 21, 19, 40), (27, 44, 45, 29), (128, 127, 534, 536), (568, 212, 220, 571), (234, 342, 346, 238), (184, 135, 136, 185), (475, 471, 472, 476), (483, 480, 481), (459, 460, 458), (485, 162, 163, 487), (443, 146, 147, 446), (430, 432, 434), (431, 428, 141, 142), (114, 501, 502, 115), (37, 36, 263), (301, 43, 42), (510, 511, 513), (556, 552, 559), (135, 553, 554, 136), (11, 9, 37, 38), (578, 110, 211), (226, 111, 109), (521, 524, 523, 519), (463, 461, 153, 154), (435, 143, 144, 438), (219, 207, 110), (141, 205, 188, 142), (51, 50, 70, 71), (223, 107, 213), (225, 218, 207), (576, 108, 217), (380, 376, 382, 379), (579, 567, 221), (110, 207, 211), (209, 566, 109), (311, 313, 314, 315), (102, 26, 28, 103), (425, 422, 424), (286, 283, 386, 389), (452, 449, 450), (134, 183, 182, 133), (417, 420, 319, 316), (437, 434, 435, 438), (503, 88, 89), (409, 411, 309, 306), (117, 509, 512, 118), (382, 376, 383), (442, 439, 145, 146), (490, 487, 163, 164), (34, 237, 249), (57, 56, 76, 77), (18, 97, 96, 16), (492, 84, 486), (453, 456, 451), (11, 14, 17), (2, 4, 0), (4, 7, 0), (7, 9, 11), (11, 17, 7), (19, 21, 17), (21, 25, 17), (27, 29, 25), (29, 0, 25), (492, 427, 429), (450, 449, 448), (469, 471, 475), (485, 484, 483), (364, 362, 363), (408, 414, 410), (368, 370, 366, 365), (357, 353, 360, 356), (342, 339, 341), (219, 225, 207), (298, 295, 296), (479, 480, 482), (551, 548, 552), (514, 516, 515), (561, 106, 87, 500), (409, 405, 403, 407), (62, 406, 400), (396, 394, 397, 399), (359, 367, 361), (369, 374, 372), (339, 337, 338), (415, 417, 413, 412), (353, 357, 351), (332, 334, 333, 337), (555, 556, 559, 558), (532, 538, 533), (230, 331, 229), (538, 532, 542), (413, 411, 412), (376, 380, 371), (420, 417, 419), (340, 345, 343), (414, 415, 412), (362, 358, 356, 360), (256, 253, 255), (386, 384, 385), (384, 381, 379, 382), (349, 346, 347), (243, 240, 242), (343, 345, 341), (279, 274, 278), (275, 279, 282), (137, 185, 136), (467, 472, 471, 469), (423, 340, 343), (359, 371, 369), (349, 347, 350, 352), (52, 359, 353), (490, 489, 487), (416, 421, 419), (297, 303, 299), (289, 39, 275), (434, 432, 435), (344, 346, 342), (433, 436, 440), (227, 209, 208), (221, 566, 209), (402, 399, 401), (226, 109, 566), (209, 109, 111), (143, 435, 432), (312, 316, 317), (331, 326, 330), (383, 390, 385), (233, 235, 236, 237), (101, 102, 552, 546), (285, 282, 284), (52, 53, 359), (57, 58, 376), (351, 357, 354), (257, 260, 261), (277, 276, 278), (329, 328, 330), (289, 282, 285), (47, 48, 423), (234, 238, 239), (315, 314, 318), (36, 35, 249), (311, 308, 310), (149, 452, 450), (296, 293, 297), (259, 256, 258), (264, 267, 268), (520, 521, 516, 517), (270, 267, 271), (292, 288, 291), (286, 290, 291), (280, 283, 284), (367, 368, 365), (375, 373, 372, 374), (378, 375, 377), (263, 266, 269), (283, 286, 287), (487, 489, 486, 484), (306, 309, 310), (276, 280, 281), (301, 298, 299, 300), (244, 241, 245), (423, 343, 336), (62, 63, 406), (418, 335, 424), (290, 293, 294), (117, 171, 116), (423, 48, 340), (245, 251, 247), (373, 370, 372), (249, 246, 247, 248), (228, 231, 232), (301, 300, 305), (253, 248, 252), (68, 67, 429, 433), (327, 321, 324), (249, 35, 34), (289, 288, 292), (263, 262, 266), (90, 91, 511), (231, 234, 235), (318, 314, 317), (249, 253, 256), (259, 261, 262, 263), (327, 331, 230), (272, 273, 274, 275), (516, 513, 517), (289, 292, 295), (162, 485, 483), (237, 46, 327), (332, 425, 334), (411, 409, 410), (321, 318, 320), (324, 321, 322), (327, 324, 325, 326), (249, 248, 253), (144, 190, 145), (240, 236, 239), (238, 241, 242), (556, 555, 551, 552), (323, 329, 325), (322, 319, 323), (269, 266, 268), (327, 326, 331), (266, 262, 265), (209, 227, 215, 221), (305, 300, 304), (39, 38, 275), (263, 256, 259), (237, 230, 233), (303, 302, 304), (418, 421, 416), (309, 312, 313), (289, 285, 287, 288), (375, 374, 371, 377), (249, 243, 246), (251, 250, 252), (139, 186, 138), (254, 257, 258), (301, 295, 298), (301, 305, 308), (275, 269, 272), (146, 443, 442), (250, 254, 255), (405, 402, 403), (361, 367, 363), (315, 318, 321), (406, 414, 408), (395, 397, 394), (272, 269, 270), (120, 173, 119), (295, 292, 294), (271, 277, 273), (389, 386, 388), (308, 305, 307), (423, 335, 418), (237, 240, 243), (168, 112, 113), (165, 204, 166), (315, 308, 311), (233, 230, 232), (260, 264, 265), (328, 228, 229), (123, 175, 122), (366, 364, 365), (316, 319, 320), (302, 306, 307), (237, 236, 240), (132, 181, 131), (358, 355, 356), (531, 535, 534), (447, 451, 444), (111, 566, 208), (564, 559, 561), (100, 101, 546), (130, 180, 129), (195, 152, 151), (46, 45, 327), (167, 205, 141), (170, 190, 189), (158, 199, 159), (163, 203, 164), (147, 192, 148), (156, 198, 157), (4, 34, 35), (154, 197, 155), (160, 478, 477), (289, 275, 282), (482, 486, 479), (376, 387, 390), (406, 418, 416), (355, 352, 354), (430, 428, 431), (530, 527, 528, 533), (395, 391, 392, 387), (444, 445, 447), (398, 404, 401), (376, 390, 383), (371, 374, 369), (427, 430, 429), (348, 350, 347), (464, 469, 462), (282, 279, 281), (315, 301, 308), (381, 378, 379), (390, 392, 388), (387, 392, 390), (486, 488, 492), (480, 484, 482), (391, 393, 389), (263, 249, 256), (371, 380, 377), (263, 36, 249), (497, 499, 498), (275, 274, 279), (376, 58, 387), (445, 449, 447), (396, 393, 394), (237, 327, 230), (570, 579, 221), (400, 404, 398), (549, 551, 550), (533, 528, 532), (551, 555, 553), (476, 480, 479), (542, 541, 537), (513, 512, 509), (397, 395, 387), (499, 504, 501), (489, 488, 486), (371, 359, 54), (400, 387, 60), (528, 96, 97), (523, 522, 519), (548, 551, 549), (520, 517, 93), (448, 449, 445), (430, 434, 433), (353, 340, 50), (440, 436, 437), (350, 348, 340), (516, 521, 518), (441, 445, 444), (523, 527, 525), (513, 516, 514), (74, 451, 456), (495, 496, 562), (211, 223, 577), (548, 547, 544), (559, 552, 103), (539, 536, 537), (41, 40, 289), (575, 569, 224), (415, 414, 406), (371, 55, 56), (437, 438, 439), (475, 80, 79), (494, 426, 427), (506, 505, 502), (511, 510, 506), (454, 453, 451), (558, 563, 560), (491, 493, 489), (530, 529, 526), (111, 216, 575), (470, 472, 467), (558, 557, 554), (506, 510, 508), (472, 473, 474), (528, 527, 523), (37, 263, 275), (495, 499, 497), (368, 367, 359), (217, 222, 210), (454, 455, 457), (537, 536, 534), (545, 543, 540), (217, 224, 569), (443, 445, 441), (418, 65, 66), (478, 480, 476), (428, 430, 427), (227, 208, 567), (466, 468, 467), (463, 465, 460), (440, 70, 69), (418, 406, 64), (483, 484, 480), (459, 461, 460), (430, 431, 432), (301, 315, 43), (503, 500, 88), (34, 33, 237), (492, 85, 84), (210, 222, 576, 569)])
me_cylinder.polygons.foreach_set('material_index', [0, 0, 0, 0, 0, 0, 0, 0, 0, 0, 0, 0, 0, 0, 0, 0, 0, 0, 0, 0, 0, 0, 0, 0, 0, 0, 0, 0, 0, 0, 0, 0, 0, 0, 0, 0, 0, 0, 0, 0, 0, 0, 0, 0, 0, 0, 0, 0, 0, 0, 0, 0, 0, 0, 0, 1, 0, 0, 0, 0, 0, 0, 0, 0, 0, 1, 0, 0, 0, 0, 0, 0, 0, 0, 0, 0, 0, 0, 0, 0, 0, 0, 0, 0, 0, 0, 0, 0, 0, 0, 0, 0, 0, 0, 0, 1, 0, 0, 0, 0, 0, 0, 0, 1, 0, 0, 0, 0, 0, 0, 0, 0, 0, 0, 0, 0, 0, 0, 0, 0, 0, 0, 0, 0, 0, 0, 0, 0, 0, 0, 0, 0, 0, 0, 0, 0, 0, 0, 0, 0, 0, 0, 0, 1, 0, 0, 0, 0, 0, 0, 0, 1, 0, 0, 0, 0, 0, 0, 0, 0, 0, 0, 0, 0, 0, 0, 0, 0, 0, 0, 0, 0, 0, 0, 0, 0, 0, 0, 0, 1, 1, 1, 1, 1, 0, 0, 0, 1, 1, 1, 0, 1, 0, 0, 0, 0, 0, 0, 0, 0, 0, 0, 0, 0, 0, 0, 0, 0, 0, 0, 0, 0, 0, 0, 0, 0, 0, 0, 0, 0, 0, 1, 0, 0, 0, 1, 0, 0, 0, 0, 0, 0, 0, 0, 0, 0, 0, 0, 0, 1, 0, 0, 0, 0, 0, 0, 0, 0, 0, 0, 1, 0, 0, 0, 0, 0, 0, 0, 0, 0, 0, 0, 0, 0, 0, 0, 0, 0, 0, 0, 0, 0, 0, 0, 0, 0, 0, 0, 0, 0, 0, 0, 0, 0, 0, 0, 0, 0, 0, 0, 0, 0, 0, 0, 0, 0, 1, 0, 0, 0, 0, 0, 0, 0, 0, 0, 0, 0, 0, 0, 0, 0, 0, 1, 0, 0, 0, 0, 0, 0, 0, 0, 0, 0, 1, 0, 0, 0, 0, 0, 0, 0, 0, 0, 0, 0, 0, 0, 0, 0, 0, 0, 0, 0, 1, 0, 0, 0, 0, 1, 0, 0, 0, 0, 0, 0, 0, 0, 0, 0, 0, 0, 0, 0, 0, 0, 0, 1, 0, 0, 0, 0, 0, 1, 0, 1, 0, 0, 0, 0, 0, 0, 0, 0, 0, 0, 0, 0, 0, 0, 0, 0, 0, 0, 0, 0, 0, 0, 0, 1, 0, 0, 1, 1, 1, 0, 0, 0, 0, 0, 0, 0, 0, 0, 0, 0, 0, 0, 0, 0, 0, 1, 0, 0, 0, 0, 0, 0, 0, 0, 0, 0, 0, 0, 0, 0, 0, 0, 0, 0, 0, 0, 0, 0, 0, 0, 0, 0, 0, 0, 0, 0, 1, 0, 0, 0, 0, 0, 0, 0, 0, 0, 0, 0, 0, 0, 0, 0, 0, 1, 1, 0, 0, 0, 1, 0, 0, 1, 1, 1, 0, 1, 1, 1, 0, 0, 0, 0, 0, 0, 0, 0, 0, 0, 0, 0, 0, 0, 0, 0, 0, 0, 0, 0, 0, 0, 0, 0, 0, 0, 0, 0, 0, 0, 0, 0, 0, 0, 0, 0, 0, 1, 0, 0, 0, 0, 0, 0, 0, 0, 0, 0, 0, 0, 0, 0, 0, 0, 0, 0, 0, 0, 0, 0, 0, 0, 0, 0, 0, 0, 0, 0, 0, 0, 0, 0, 0, 0, 0, 0, 0, 0, 0, 0, 0, 0, 0, 1, 1, 0, 1, 1, 0, 0, 0, 0, 0, 0, 0, 0, 0, 0, 0, 0, 0, 0, 0, 0, 0, 0, 0, 0, 0, 0, 0, 0, 0, 0, 0, 0, 0, 0, 0, 0, 0, 0, 0, 0, 0, 0, 0, 0, 0, 0, 0, 0, 0, 0, 0, 0, 0, 0, 0, 0, 0, 0, 0, 0, 0, 0, 0, 0, 0, 0, 0, 0, 0, 0, 0, 0, 0, 0, 0, 0, 0, 0, 0, 0, 0, 0, 0, 0, 0, 1, 0, 0, 0, 0, 0, 0, 0, 0, 0, 0, 0, 0, 0, 0, 0, 0, 0, 0, 0, 0, 0, 0, 0, 0, 0, 0, 0, 0, 0, 0, 0, 0, 0, 0, 0, 0, 0, 0, 0, 0, 0, 0, 0, 0, 0, 0, 1, 0, 0, 0, 0, 0, 0, 0, 0, 0, 0, 0, 0, 0, 0, 0, 0, 0, 0, 0, 0, 0, 0, 0, 0, 0, 0, 0, 0, 0, 0, 0, 0, 0, 0, 0, 0, 0, 0, 0, 0, 0, 0, 0, 0, 0, 0, 1, 0, 0, 0, 0, 0, 0, 0, 0, 0, 0, 0, 0, 0, 0, 0, 0, 0, 0, 0, 0, 0, 0, 0, 0, 0, 0, 0, 1, 0, 0, 0, 0, 1, 0, 0, 0, 0, 0, 0, 0, 0, 0, 0, 0, 1, 0, 0, 0, 0, 0, 0, 0, 0, 1, 0, 0, 0, 1, 0, 0, 0, 0, 1, 0, 0, 0, 0, 0, 0, 0, 0, 0, 0, 0, 1])
_uv = me_cylinder.uv_layers.new(name='UVMap')
_uv.uv.foreach_set('vector', [0.859, 0.9375, 0.889, 0.9375, 0.8438, 0.9375, 0.2016, 0.9688, 0.1562, 0.9661, 0.1875, 0.966, 0.7338, 0.8508, 0.703, 0.8511, 0.7037, 0.7742, 0.7349, 0.7741, 0.2975, 0.9375, 0.2466, 0.9375, 0.3006, 0.9375, 0.6549, 0.9375, 0.7031, 0.9375, 0.6708, 0.9375, 0.6096, 0.7753, 0.6088, 0.8508, 0.5775, 0.8504, 0.5778, 0.7733, 0.3593, 0.9688, 0.4062, 0.9688, 0.4247, 0.9688, 0.75, 0.9688, 0.7812, 0.9661, 0.7975, 0.9688, 0.3373, 0.8729, 0.3745, 0.875, 0.3131, 0.875, 0.9838, 0.8508, 0.953, 0.8511, 0.9537, 0.7742, 0.9849, 0.7741, 0.9368, 0.75, 0.9191, 0.5, 0.9875, 0.5, 1.0, 0.75, 0.313, 0.75, 0.3384, 0.5, 0.375, 0.75, 0.03125, 0.9531, 0.03125, 0.9661, 0.0001541, 0.966, 0.0, 0.9531, 0.9516, 0.9688, 0.9062, 0.9661, 0.9375, 0.966, 0.1983, 0.75, 0.07331, 0.75, 0.1599, 0.75, 0.375, 0.875, 0.4247, 0.875, 0.4191, 0.9375, 0.375, 0.9375, 0.1725, 0.7746, 0.1722, 0.8517, 0.1403, 0.8497, 0.1412, 0.7742, 0.2964, 0.8509, 0.2651, 0.8508, 0.2662, 0.7742, 0.297, 0.7739, 0.7628, 0.5, 0.752, 0.75, 0.6717, 0.75, 0.7003, 0.5, 0.25, 0.966, 0.2188, 0.9661, 0.2361, 0.9531, 0.1599, 0.75, 0.2336, 0.75, 0.1983, 0.75, 0.625, 0.9388, 0.6094, 0.9375, 0.6549, 0.9375, 0.6708, 0.9375, 0.5662, 0.875, 0.625, 0.875, 0.5809, 0.875, 0.6742, 0.875, 0.6747, 0.875, 0.625, 0.875, 0.859, 0.9375, 0.9034, 0.9375, 0.889, 0.9375, 0.4483, 0.75, 0.4368, 0.75, 0.5152, 0.75, 0.3125, 0.9388, 0.3438, 0.9388, 0.3438, 0.9453, 0.3125, 0.9453, 0.8253, 0.9375, 0.8006, 0.9375, 0.7812, 0.9375, 0.375, 0.9531, 0.4062, 0.9531, 0.4062, 0.9661, 0.375, 0.966, 0.1742, 0.875, 0.1747, 0.875, 0.125, 0.875, 0.7812, 0.9661, 0.8125, 0.9661, 0.7975, 0.9688, 0.2657, 0.875, 0.3309, 0.875, 0.2812, 0.875, 0.1875, 0.9388, 0.2188, 0.9388, 0.2188, 0.9453, 0.1701, 0.9453, 0.5625, 0.9531, 0.5451, 0.9531, 0.6066, 0.9531, 0.5938, 0.9531, 0.875, 0.9453, 0.9247, 0.9453, 0.9062, 0.9531, 0.8581, 0.9531, 0.4375, 0.9531, 0.4503, 0.9531, 0.5, 0.9531, 0.4861, 0.9531, 0.3566, 0.9531, 0.3299, 0.9453, 0.3919, 0.9453, 0.4062, 0.9531, 0.75, 0.9531, 0.75, 0.9531, 0.7188, 0.9531, 0.7003, 0.9531, 0.8611, 0.75, 0.8369, 0.5, 0.9191, 0.5, 0.9368, 0.75, 0.03125, 0.875, 0.08093, 0.875, 0.07532, 0.9375, 0.03125, 0.9375, 0.4375, 0.9453, 0.4549, 0.9453, 0.3919, 0.9453, 0.4062, 0.9453, 0.4247, 0.875, 0.4872, 0.875, 0.4816, 0.9375, 0.4191, 0.9375, 0.9688, 0.9531, 0.9514, 0.9531, 1.0, 0.9531, 1.0, 0.9531, 0.4537, 0.9375, 0.4527, 0.9375, 0.4985, 0.9375, 0.5, 0.9375, 0.5438, 0.9688, 0.4688, 0.9688, 0.3971, 0.9688, 0.5438, 0.9688, 0.5809, 0.9688, 0.5184, 0.9688, 0.0, 0.7746, 0.01615, 0.7742, 1.0, 0.8504, 0.9838, 0.8508, 0.889, 0.9688, 0.8593, 0.9688, 0.8438, 0.9688, 0.875, 0.966, 0.7669, 0.9453, 0.7639, 0.9453, 0.8125, 0.9453, 0.8299, 0.9453, 0.125, 0.9388, 0.1708, 0.9375, 0.1563, 0.9387, 0.1562, 0.9453, 0.2049, 0.9453, 0.2003, 0.9531, 0.1562, 0.9531, 0.006705, 0.9688, 0.0008417, 0.9688, 0.04688, 0.9688, 0.04664, 0.9688, 0.2943, 0.9688, 0.3593, 0.9688, 0.3971, 0.9688, 0.25, 0.9688, 0.2188, 0.9661, 0.25, 0.966, 0.2049, 0.9453, 0.2669, 0.9453, 0.25, 0.9531, 0.2003, 0.9531, -1.022e-06, 0.3125, 8.033e-08, 0.3125, -1.214e-06, 0.375, 0.0, 0.375, 0.6562, 0.9531, 0.6562, 0.9531, 0.625, 0.9531, 0.6066, 0.9531, 0.7684, 0.9688, 0.7188, 0.9688, 0.7013, 0.9688, 0.7943, 0.9688, 0.9514, 0.9531, 0.9247, 0.9453, 0.9872, 0.9453, 1.0, 0.9531, 0.8309, 0.9688, 0.7943, 0.9688, 0.8947, 0.9688, 0.3594, 0.9375, 0.375, 0.9388, 0.3438, 0.9388, 0.3384, 0.5, 0.313, 0.75, 0.2336, 0.75, 0.2448, 0.5, 0.6447, 0.9688, 0.6747, 0.9688, 0.625, 0.9688, 0.5513, 0.9375, 0.4985, 0.9375, 0.4816, 0.9375, 0.5312, 0.9375, 0.2657, 0.875, 0.2812, 0.875, 0.2372, 0.875, 0.0, 0.8125, 0.09375, 0.875, 0.1406, 0.8125, -2.514e-06, 0.7423, 0.3233, 0.75, 0.313, 0.75, 0.375, 0.75, 0.8125, 0.75, 0.752, 0.75, 0.7628, 0.5, 0.8369, 0.5, 0.9935, 0.8711, 0.9833, 0.875, 0.9693, 0.875, 0.01572, 0.875, 0.03125, 0.875, 0.0, 0.875, 0.07532, 0.9375, 0.05085, 0.9375, 0.03125, 0.9375, 0.8125, 0.9531, 0.8611, 0.9531, 0.8438, 0.9661, 0.8125, 0.9661, 0.9483, 0.75, 0.9368, 0.75, 1.0, 0.75, 0.3745, 0.875, 0.4247, 0.875, 0.375, 0.875, 0.7372, 0.875, 0.7812, 0.875, 0.7812, 0.9375, 0.7316, 0.9375, 0.6562, 0.9453, 0.7049, 0.9453, 0.7003, 0.9531, 0.6562, 0.9531, 0.7812, 0.9531, 0.75, 0.9531, 0.75, 0.9531, 0.7951, 0.9531, 0.8745, 0.875, 0.9247, 0.875, 0.875, 0.875, 0.547, 0.7739, 0.5778, 0.7733, 0.5775, 0.8504, 0.5464, 0.8509, 0.4935, 0.875, 0.5312, 0.875, 0.4872, 0.875, 0.07331, 0.75, 0.07702, 0.75, 0.1599, 0.75, 0.09375, 0.9688, 0.0967, 0.9688, 0.04664, 0.9688, 0.04688, 0.9688, 0.3253, 0.9375, 0.3006, 0.9375, 0.2812, 0.9375, 0.5809, 0.875, 0.625, 0.875, 0.625, 0.9375, 0.5753, 0.9375, 0.5, 0.9453, 0.5, 0.9531, 0.4503, 0.9531, 0.4549, 0.9453, 0.2951, 0.9531, 0.25, 0.9531, 0.2669, 0.9453, 0.1747, 0.9688, 0.2013, 0.9688, 0.2188, 0.9688, 0.4542, 0.9688, 0.4879, 0.9688, 0.4247, 0.9688, 0.6875, 0.9388, 0.7348, 0.9375, 0.7188, 0.9388, 0.9247, 0.9688, 0.9513, 0.9688, 0.9688, 0.9688, 0.8947, 0.9688, 0.875, 0.9688, 0.8309, 0.9688, 0.9516, 0.9375, 0.9034, 0.9375, 0.9572, 0.9375, 0.7657, 0.875, 0.8309, 0.875, 0.7812, 0.875, 0.0967, 0.9688, 0.125, 0.9688, 0.08093, 0.9688, 0.4247, 0.9688, 0.3971, 0.9688, 0.4688, 0.9688, 1.0, 0.0, 1.0, 0.0, 1.0, 0.0625, 1.0, 0.0625, 0.6747, 0.9688, 0.7013, 0.9688, 0.7188, 0.9688, 0.9034, 0.9375, 0.875, 0.9375, 0.9191, 0.9375, 0.9849, 0.7741, -0.01314, 0.75, 0.001104, 0.75, 0.9993, 0.75, 0.6875, 0.9453, 0.7049, 0.9453, 0.6562, 0.9453, 0.6389, 0.9453, 0.1096, 0.7753, 0.1088, 0.8508, 0.07746, 0.8504, 0.07781, 0.7733, 0.7964, 0.8509, 0.7651, 0.8508, 0.7662, 0.7742, 0.797, 0.7739, 0.3903, 0.8497, 0.3588, 0.8508, 0.3596, 0.7753, 0.3912, 0.7742, 1.0, 0.5625, 3.846e-07, 0.5, -1.214e-06, 0.375, 1.0, 0.4741, 0.08093, 0.875, 0.125, 0.875, 0.125, 0.9375, 0.07532, 0.9375, 0.8006, 0.9375, 0.8438, 0.9375, 0.7975, 0.9375, 0.8373, 0.8729, 0.8745, 0.875, 0.8131, 0.875, 0.2799, 0.875, 0.2657, 0.875, 0.2435, 0.8729, 0.2731, 0.8725, 0.797, 0.7739, 0.8278, 0.7733, 0.8275, 0.8504, 0.7964, 0.8509, 0.5513, 0.9375, 0.5312, 0.9375, 0.5753, 0.9375, 0.03125, 0.9387, 0.0625, 0.9388, 0.0625, 0.9453, 0.03125, 0.9453, 0.7016, 0.9688, 0.6562, 0.9661, 0.6875, 0.966, 0.7975, 0.9375, 0.7466, 0.9375, 0.8006, 0.9375, 0.4225, 0.7746, 0.4144, 0.7525, 0.4386, 0.75, 0.4456, 0.7525, 0.875, 0.9688, 0.9247, 0.9688, 0.9193, 1.0, 0.875, 1.0, 0.5, 0.9388, 0.5313, 0.9387, 0.5312, 0.9453, 0.5, 0.9453, 0.08093, 0.9688, 0.01843, 0.9688, 0.006705, 0.9688, 0.0967, 0.9688, 0.4375, 0.9387, 0.4688, 0.9388, 0.4688, 0.9453, 0.4375, 0.9453, 0.5938, 0.9688, 0.5625, 0.9661, 0.5938, 0.9661, 0.875, 0.9453, 0.8299, 0.9453, 0.8438, 0.9453, 0.8889, 0.9453, 0.4375, 0.9531, 0.4861, 0.9531, 0.4688, 0.9661, 0.4375, 0.9661, 0.75, 0.9688, 0.7188, 0.9661, 0.75, 0.966, 0.625, 0.9375, 0.5513, 0.9375, 0.5753, 0.9375, 0.0008417, 0.9688, 0.03125, 0.9661, 0.04688, 0.9688, 0.03125, 0.9531, 0.0625, 0.9531, 0.0625, 0.9661, 0.03125, 0.9661, 0.25, 0.9688, 0.2812, 0.9661, 0.2975, 0.9688, 0.2812, 0.9531, 0.2812, 0.9661, 0.25, 0.966, 0.2361, 0.9531, 0.125, 0.9688, 0.1747, 0.9688, 0.1693, 1.0, 0.125, 1.0, 0.6447, 0.9688, 0.625, 0.9688, 0.5809, 0.9688, 0.5938, 0.9531, 0.625, 0.9531, 0.625, 0.966, 0.5938, 0.9661, 0.08093, 0.9688, 0.125, 0.9688, 0.125, 1.0, 0.07555, 1.0, 0.2318, 1.0, 0.2188, 0.9688, 0.2684, 0.9688, 0.2812, 1.0, 0.4063, 0.9388, 0.4375, 0.9387, 0.4375, 0.9453, 0.4062, 0.9453, 0.3971, 0.9688, 0.375, 0.9688, 0.3309, 0.9688, 0.7657, 0.875, 0.7812, 0.875, 0.7372, 0.875, 0.1549, 0.9375, 0.125, 0.9375, 0.1691, 0.9375, 0.4049, 0.9375, 0.375, 0.9375, 0.4191, 0.9375, 0.04968, 0.9453, 0.1111, 0.9453, 0.1066, 0.9531, 0.04513, 0.9531, 0.6549, 0.9375, 0.625, 0.9375, 0.6691, 0.9375, 0.5475, 0.9375, 0.5, 0.9375, 0.4985, 0.9375, 0.5513, 0.9375, 0.9818, 1.0, 0.9688, 0.9688, 0.01843, 0.9688, 0.03125, 1.0, 0.5, 0.966, 0.4688, 0.9661, 0.4861, 0.9531, 0.25, 0.9388, 0.2639, 0.9453, 0.2188, 0.9453, 0.2188, 0.9388, 1.0, 0.0625, -7.292e-16, 0.0, 1.463e-07, 0.2066, 1.0, 0.1554, 0.0967, 0.9688, 0.1747, 0.9688, 0.125, 0.9688, 0.4537, 0.9375, 0.4688, 0.9388, 0.4375, 0.9387, 0.6725, 0.7746, 0.6722, 0.8517, 0.6403, 0.8497, 0.6412, 0.7742, 0.375, 0.966, 0.4062, 0.9688, 0.3594, 0.9688, 0.4062, 0.9531, 0.4062, 0.9531, 0.375, 0.9531, 0.3566, 0.9531, 0.0, 0.9453, 0.0, 0.9453, 0.03125, 0.9453, 0.04968, 0.9453, 0.375, 0.75, 0.4483, 0.75, 0.3233, 0.75, -7.292e-16, 0.0, -8.645e-16, 0.0, -4.342e-08, 0.06143, 0.0, 0.0625, 0.0625, 0.9531, 0.04513, 0.9531, 0.1066, 0.9531, 0.09375, 0.9531, 0.4688, 0.9453, 0.5, 0.9453, 0.5, 0.9453, 0.4549, 0.9453, 0.04968, 0.9453, 0.0625, 0.9453, 0.09375, 0.9453, 0.1111, 0.9453, 0.625, 0.9388, 0.6389, 0.9453, 0.5938, 0.9453, 0.5938, 0.9388, 0.6747, 0.875, 0.7372, 0.875, 0.7316, 0.9375, 0.6691, 0.9375, 0.1497, 0.8729, 0.1742, 0.875, 0.1256, 0.875, 0.625, 0.875, 0.6747, 0.875, 0.6691, 0.9375, 0.625, 0.9375, 0.4193, 1.0, 0.4818, 1.0, 0.4375, 1.0, 0.8256, 1.0, 0.875, 1.0, 0.8438, 1.0, 0.2812, 1.0, 0.3256, 1.0, 0.2812, 1.0, 0.0, 1.0, 0.03125, 1.0, 0.0, 1.0, 0.6693, 1.0, 0.7318, 1.0, 0.6875, 1.0, 0.125, 1.0, 0.1693, 1.0, 0.125, 1.0, 0.5312, 1.0, 0.5756, 1.0, 0.5312, 1.0, 0.2318, 1.0, 0.2812, 1.0, 0.25, 1.0, 0.9193, 1.0, 0.9818, 1.0, 0.9375, 1.0, 0.375, 1.0, 0.4193, 1.0, 0.375, 1.0, 0.07555, 1.0, 0.125, 1.0, 0.09375, 1.0, 0.7812, 1.0, 0.8256, 1.0, 0.7812, 1.0, 0.4818, 1.0, 0.5312, 1.0, 0.5, 1.0, 0.625, 1.0, 0.6693, 1.0, 0.625, 1.0, 0.3256, 1.0, 0.375, 1.0, 0.3438, 1.0, 0.7318, 1.0, 0.7812, 1.0, 0.75, 1.0, 0.1693, 1.0, 0.2318, 1.0, 0.1875, 1.0, 0.875, 1.0, 0.9193, 1.0, 0.875, 1.0, 0.5756, 1.0, 0.625, 1.0, 0.5938, 1.0, 0.03125, 1.0, 0.07555, 1.0, 0.03125, 1.0, 0.0, 0.2153, 8.033e-08, 0.3125, -1.022e-06, 0.3125, 1.463e-07, 0.2066, 1.513e-06, 0.6385, 1.0, 0.6855, -5.297e-06, 0.75, 3.846e-07, 0.5, 0.0, 0.4375, -1.214e-06, 0.375, 1.0, 0.0, -8.645e-16, 0.0, -7.292e-16, 0.0, 1.0, 0.0, -7.292e-16, 0.0, 1.0, 0.0625, 1.0, 0.0, 0.3299, 0.9453, 0.3438, 0.9453, 0.375, 0.9453, 0.3919, 0.9453, 0.5152, 0.75, 0.4951, 0.5, 0.5625, 0.5, 0.5973, 0.75, 0.2188, 0.9453, 0.2049, 0.9453, 0.1562, 0.9453, 0.1701, 0.9453, 0.0, 0.375, 0.0, 0.4375, -1.022e-06, 0.3125, 1.463e-07, 0.2066, -7.292e-16, 0.0, 0.0, 0.0625, 0.0, 0.9375, 0.0625, 0.9375, 0.0, 1.0, 0.8448, 0.75, 0.8761, 0.75, 0.8518, 0.7525, 0.0, 0.625, -2.514e-06, 0.7423, 1.0, 0.5639, 0.2951, 0.9531, 0.2669, 0.9453, 0.3299, 0.9453, 0.3566, 0.9531, 0.9693, 0.875, 0.9364, 0.875, 0.9603, 0.8727, 0.5513, 0.9375, 0.609, 0.9375, 0.6094, 0.9375, 0.5475, 0.9375, 0.5313, 0.9387, 0.5625, 0.9388, 0.5625, 0.9453, 0.5312, 0.9453, 0.4375, 0.9531, 0.4062, 0.9531, 0.4062, 0.9531, 0.4503, 0.9531, 0.4849, 0.7741, 0.4769, 0.7525, 0.5011, 0.75, 0.5081, 0.7525, 0.5662, 0.875, 0.5312, 0.875, 0.4935, 0.875, 0.7037, 0.7742, 0.6956, 0.7525, 0.7198, 0.75, 0.7269, 0.7525, 0.8438, 0.9375, 0.8125, 0.9388, 0.7975, 0.9375, 0.3006, 0.9375, 0.375, 0.9375, 0.4049, 0.9375, 0.1725, 0.7746, 0.1644, 0.7525, 0.1886, 0.75, 0.1956, 0.7525, 0.125, 0.875, 0.1747, 0.875, 0.1691, 0.9375, 0.125, 0.9375, 0.6412, 0.7742, 0.6331, 0.7525, 0.6573, 0.75, 0.6644, 0.7525, 0.5, 0.9453, 0.5486, 0.9453, 0.5451, 0.9531, 0.5, 0.9531, 0.703, 0.8511, 0.7103, 0.8727, 0.6861, 0.875, 0.6792, 0.8727, 0.5938, 0.9453, 0.6096, 0.9453, 0.5486, 0.9453, 0.5625, 0.9453, 0.03125, 0.9387, 0.0004608, 0.9375, 0.04756, 0.9375, 0.3278, 0.7733, 0.3208, 0.7523, 0.3448, 0.75, 0.3518, 0.7525, 0.8596, 0.7753, 0.8588, 0.8508, 0.8275, 0.8504, 0.8278, 0.7733, 0.9688, 0.9531, 0.9688, 0.9661, 0.9375, 0.966, 0.9375, 0.9531, 0.8947, 0.9688, 0.889, 0.9688, 0.9516, 0.9688, 0.9513, 0.9688, 0.9225, 0.7746, 0.9537, 0.7742, 0.953, 0.8511, 0.9222, 0.8517, 0.9062, 0.9531, 0.9375, 0.9531, 0.9375, 0.966, 0.9062, 0.9661, 0.2662, 0.7742, 0.2581, 0.7525, 0.2823, 0.75, 0.2894, 0.7524, 0.0, 0.875, 0.03125, 0.875, 0.03125, 0.9375, 0.0, 0.9375, 0.4688, 0.9688, 0.4818, 1.0, 0.4193, 1.0, 0.4247, 0.9688, 0.7316, 0.9375, 0.7466, 0.9375, 0.6549, 0.9375, 0.6691, 0.9375, 0.453, 0.8511, 0.4603, 0.8727, 0.4364, 0.875, 0.4292, 0.8727, 0.6875, 0.9531, 0.6562, 0.9531, 0.6562, 0.9531, 0.7003, 0.9531, 0.0, 0.4375, 3.846e-07, 0.5, -3.148e-06, 0.5, 0.0, 0.4375, 0.5625, 0.9531, 0.5938, 0.9531, 0.5938, 0.9661, 0.5625, 0.9661, 0.3912, 0.7742, 0.3831, 0.7525, 0.4073, 0.75, 0.4144, 0.7525, 0.3903, 0.8497, 0.3982, 0.8725, 0.3737, 0.875, 0.3669, 0.8725, 1.0, 0.5639, 1.0, 0.4838, 0.0, 0.4375, -3.148e-06, 0.5, 0.1412, 0.7742, 0.1331, 0.7525, 0.1573, 0.75, 0.1644, 0.7525, 0.75, 0.9688, 0.7943, 0.9688, 0.7013, 0.9688, 0.513, 0.2578, 0.7573, 0.487, 0.9881, 0.2692, 0.7427, 0.01298, 0.3596, 0.7753, 0.3518, 0.7525, 0.3761, 0.75, 0.3831, 0.7525, 0.889, 0.9688, 0.8947, 0.9688, 0.8593, 0.9688, 0.4247, 0.9688, 0.375, 0.9688, 0.3971, 0.9688, 0.2372, 0.875, 0.2812, 0.875, 0.2812, 0.9375, 0.2316, 0.9375, 0.8278, 0.7733, 0.8208, 0.7523, 0.8448, 0.75, 0.8518, 0.7525, 0.05085, 0.9375, 0.0, 0.9375, 0.0, 0.9375, 0.03125, 0.9375, 0.797, 0.7739, 0.7894, 0.7524, 0.8136, 0.75, 0.8208, 0.7523, 0.889, 0.9688, 0.875, 0.966, 0.9062, 0.9661, 0.9247, 0.875, 0.9872, 0.875, 0.9816, 0.9375, 0.9191, 0.9375, 0.3275, 0.8504, 0.3373, 0.8729, 0.3131, 0.875, 0.3041, 0.8726, 1.463e-07, 0.2066, -1.022e-06, 0.3125, 1.0, 0.375, 1.0, 0.2579, 0.2349, 0.7741, 0.2269, 0.7525, 0.2511, 0.75, 0.2581, 0.7525, 0.6563, 0.9387, 0.6875, 0.9388, 0.6875, 0.9453, 0.6389, 0.9453, 0.2669, 0.9453, 0.2639, 0.9453, 0.3125, 0.9453, 0.3299, 0.9453, 0.2037, 0.7742, 0.1956, 0.7525, 0.2198, 0.75, 0.2269, 0.7525, 0.1691, 0.5, 0.2448, 0.5, 0.2336, 0.75, 0.1599, 0.75, 0.7943, 0.9688, 0.8438, 0.9688, 0.8593, 0.9688, 0.9225, 0.7746, 0.9144, 0.7525, 0.9386, 0.75, 0.9456, 0.7525, 0.9688, 0.9688, 0.9818, 1.0, 0.9193, 1.0, 0.9247, 0.9688, 0.9998, 0.9388, 1.0, 0.9453, 0.9688, 0.9453, 0.9688, 0.9387, 0.8912, 0.7742, 0.8831, 0.7525, 0.9073, 0.75, 0.9144, 0.7525, 0.0, 1.0, 0.0, 0.9375, 0.0, 0.9375, 0.2812, 0.9531, 0.3125, 0.9531, 0.3125, 0.9661, 0.2812, 0.9661, 0.875, 0.966, 0.8438, 0.9661, 0.8611, 0.9531, 0.8596, 0.7753, 0.8518, 0.7525, 0.8761, 0.75, 0.8831, 0.7525, 0.3593, 0.9688, 0.2943, 0.9688, 0.2975, 0.9688, 0.3594, 0.9688, 0.8309, 0.875, 0.875, 0.875, 0.875, 0.9375, 0.8253, 0.9375, 0.07781, 0.7733, 0.07083, 0.7523, 0.09484, 0.75, 0.1018, 0.7525, 0.4816, 0.9375, 0.4985, 0.9375, 0.4049, 0.9375, 0.4191, 0.9375, 0.7951, 0.9531, 0.75, 0.9531, 0.7669, 0.9453, 0.547, 0.7739, 0.5394, 0.7524, 0.5636, 0.75, 0.5708, 0.7523, 0.5312, 0.9531, 0.5625, 0.9531, 0.5625, 0.9661, 0.5312, 0.9661, 0.5162, 0.7742, 0.5081, 0.7525, 0.5323, 0.75, 0.5394, 0.7524, 0.9688, 0.9531, 1.0, 0.9531, 0.9998, 0.966, 0.9688, 0.9661, 0.4225, 0.7746, 0.4222, 0.8517, 0.3903, 0.8497, 0.3912, 0.7742, 0.7349, 0.7741, 0.7269, 0.7525, 0.7511, 0.75, 0.7581, 0.7525, 0.4368, 0.75, 0.4191, 0.5, 0.4951, 0.5, 0.5152, 0.75, 0.9537, 0.7742, 0.9456, 0.7525, 0.9698, 0.75, 0.9769, 0.7525, 0.2466, 0.9375, 0.2316, 0.9375, 0.2812, 0.9375, 0.3006, 0.9375, 0.1088, 0.8508, 0.1166, 0.8726, 0.08732, 0.8729, 0.07746, 0.8504, 0.5312, 0.9531, 0.5312, 0.9661, 0.5, 0.966, 0.4861, 0.9531, 0.6725, 0.7746, 0.6644, 0.7525, 0.6886, 0.75, 0.6956, 0.7525, 0.3919, 0.9453, 0.4549, 0.9453, 0.4503, 0.9531, 0.4062, 0.9531, 0.05085, 0.9375, 0.1091, 0.9375, 0.1094, 0.9375, 0.04756, 0.9375, 0.2812, 0.9661, 0.3125, 0.9661, 0.2975, 0.9688, 0.01615, 0.7742, 0.008119, 0.7547, 0.03234, 0.75, 0.03943, 0.7524, 0.6096, 0.7753, 0.6018, 0.7525, 0.6261, 0.75, 0.6331, 0.7525, 0.3438, 0.9531, 0.375, 0.9531, 0.375, 0.966, 0.3438, 0.9661, 0.5312, 0.9531, 0.4861, 0.9531, 0.5, 0.9531, 0.5451, 0.9531, 0.5312, 0.875, 0.5809, 0.875, 0.5753, 0.9375, 0.5312, 0.9375, 0.04636, 0.8509, 0.05412, 0.8726, 0.02992, 0.875, 0.02307, 0.8725, 0.5809, 0.9688, 0.5756, 1.0, 0.5312, 1.0, 0.5184, 0.9688, 0.2188, 0.9453, 0.2639, 0.9453, 0.2669, 0.9453, 0.2049, 0.9453, 0.297, 0.7739, 0.2894, 0.7524, 0.3136, 0.75, 0.3208, 0.7523, 0.7348, 0.9375, 0.75, 0.9388, 0.7188, 0.9388, 0.7662, 0.7742, 0.7581, 0.7525, 0.7823, 0.75, 0.7894, 0.7524, 0.7338, 0.8508, 0.7435, 0.8729, 0.7193, 0.875, 0.7103, 0.8727, 0.7435, 0.8729, 0.7657, 0.875, 0.7193, 0.875, 0.9222, 0.8517, 0.9292, 0.8727, 0.9052, 0.875, 0.8982, 0.8725, 0.1725, 0.7746, 0.2037, 0.7742, 0.203, 0.8511, 0.1722, 0.8517, 0.4222, 0.8517, 0.4292, 0.8727, 0.4052, 0.875, 0.3982, 0.8725, 0.09375, 0.9688, 0.0625, 0.9661, 0.09375, 0.9661, 0.1096, 0.7753, 0.1018, 0.7525, 0.1261, 0.75, 0.1331, 0.7525, 0.8125, 0.9531, 0.7951, 0.9531, 0.8581, 0.9531, 0.8611, 0.9531, 0.0625, 0.9388, 0.1094, 0.9375, 0.09375, 0.9388, 0.1403, 0.8497, 0.1497, 0.8729, 0.1256, 0.875, 0.1166, 0.8726, 0.5, 0.9688, 0.5312, 0.9661, 0.5475, 0.9688, -5.297e-06, 0.75, 0.0, 0.8125, -2.514e-06, 0.7423, 0.375, 0.9388, 0.4062, 0.9375, 0.4063, 0.9388, 0.2975, 0.9688, 0.2943, 0.9688, 0.25, 0.9688, 0.2964, 0.8509, 0.3041, 0.8726, 0.2799, 0.875, 0.2731, 0.8725, 0.09375, 0.9688, 0.125, 0.966, 0.1384, 0.9688, 0.639, 0.9688, 0.6447, 0.9688, 0.6093, 0.9688, 0.5625, 0.9531, 0.5312, 0.9531, 0.5451, 0.9531, 0.9514, 0.9531, 0.9062, 0.9531, 0.9247, 0.9453, 0.4838, 0.8508, 0.4935, 0.8729, 0.4693, 0.875, 0.4603, 0.8727, 0.04968, 0.9453, 0.04513, 0.9531, 0.0, 0.9531, 0.0, 0.9453, 0.203, 0.8511, 0.2103, 0.8727, 0.1861, 0.875, 0.1792, 0.8727, 0.8438, 0.9688, 0.8125, 0.9661, 0.8438, 0.9661, 0.7975, 0.9375, 0.8125, 0.9388, 0.7812, 0.9387, 0.2316, 0.9375, 0.2466, 0.9375, 0.1549, 0.9375, 0.1691, 0.9375, 0.9838, 0.8508, 0.9935, 0.8711, 0.9693, 0.875, 0.9603, 0.8727, 0.03125, 0.9661, 0.0625, 0.9661, 0.04688, 0.9688, 0.5438, 0.9688, 0.6093, 0.9688, 0.6447, 0.9688, -8.645e-16, 0.0, 1.0, 0.0625, 1.0, 0.1449, -4.342e-08, 0.06143, 0.1562, 0.9531, 0.1875, 0.9531, 0.1875, 0.966, 0.1562, 0.9661, 0.3594, 0.9375, 0.3125, 0.9388, 0.2975, 0.9375, 0.06615, 0.875, 0.05412, 0.8726, 0.07746, 0.8504, 0.08732, 0.8729, 0.9513, 0.9688, 0.9516, 0.9688, 0.9992, 0.9688, 1.0, 0.9688, 0.3309, 0.875, 0.375, 0.875, 0.375, 0.9375, 0.3253, 0.9375, 0.1562, 0.9453, 0.1562, 0.9531, 0.1066, 0.9531, 0.1111, 0.9453, 0.7964, 0.8509, 0.8041, 0.8726, 0.7799, 0.875, 0.7731, 0.8725, 0.09375, 0.9531, 0.125, 0.9531, 0.125, 0.966, 0.09375, 0.9661, 0.03125, 0.9531, 0.0, 0.9531, 0.0, 0.9531, 0.04513, 0.9531, 0.2338, 0.8508, 0.2435, 0.8729, 0.2193, 0.875, 0.2103, 0.8727, 0.0, 0.4375, 1.0, 0.4838, 1.0, 0.375, -1.022e-06, 0.3125, 0.8309, 0.9688, 0.875, 0.9688, 0.875, 1.0, 0.8256, 1.0, 0.953, 0.8511, 0.9603, 0.8727, 0.9364, 0.875, 0.9292, 0.8727, 0.6725, 0.7746, 0.7037, 0.7742, 0.703, 0.8511, 0.6722, 0.8517, 0.5778, 0.7733, 0.5708, 0.7523, 0.5948, 0.75, 0.6018, 0.7525, 0.3309, 0.9688, 0.3256, 1.0, 0.2812, 1.0, 0.2684, 0.9688, 0.0625, 0.9531, 0.09375, 0.9531, 0.09375, 0.9661, 0.0625, 0.9661, 0.3125, 0.9531, 0.3438, 0.9531, 0.3438, 0.9661, 0.3125, 0.9661, 0.0001541, 0.9388, 0.03125, 0.9387, 0.03125, 0.9453, 0.0, 0.9453, 0.5625, 0.5, 0.6311, 0.5, 0.5973, 0.75, 0.8903, 0.8497, 0.8982, 0.8725, 0.8737, 0.875, 0.8669, 0.8725, 0.625, 0.9688, 0.6747, 0.9688, 0.6693, 1.0, 0.625, 1.0, 0.375, 0.9688, 0.4247, 0.9688, 0.4193, 1.0, 0.375, 1.0, 0.6389, 0.9453, 0.6562, 0.9453, 0.6096, 0.9453, 0.5938, 0.9453, 0.7188, 0.9531, 0.75, 0.9531, 0.75, 0.966, 0.7188, 0.9661, 0.01518, 0.75, 0.01282, 0.5, 0.08839, 0.5, 0.07702, 0.75, 0.8275, 0.8504, 0.8373, 0.8729, 0.8131, 0.875, 0.8041, 0.8726, 0.2812, 0.9531, 0.2361, 0.9531, 0.25, 0.9531, 0.2951, 0.9531, 0.3125, 0.9531, 0.2951, 0.9531, 0.3566, 0.9531, 0.3438, 0.9531, 0.5438, 0.9688, 0.5938, 0.9688, 0.6093, 0.9688, -4.342e-08, 0.06143, 0.0, 0.2153, 1.463e-07, 0.2066, 0.0, 0.0625, 0.0625, 0.9388, 0.09375, 0.9388, 0.09375, 0.9453, 0.0625, 0.9453, 0.8611, 0.9531, 0.8581, 0.9531, 0.9062, 0.9531, 0.9062, 0.9531, 0.9375, 0.9531, 0.9062, 0.9531, 0.9062, 0.9531, 0.9514, 0.9531, 0.1747, 0.875, 0.2372, 0.875, 0.2316, 0.9375, 0.1691, 0.9375, 0.1406, 0.8125, 0.09375, 0.875, 0.0, 0.8125, -5.297e-06, 0.75, 0.4537, 0.7742, 0.4456, 0.7525, 0.4698, 0.75, 0.4769, 0.7525, 0.875, 0.875, 0.9247, 0.875, 0.9191, 0.9375, 0.875, 0.9375, 0.04697, 0.7739, 0.07781, 0.7733, 0.07746, 0.8504, 0.04636, 0.8509, 0.04697, 0.7739, 0.03943, 0.7524, 0.06359, 0.75, 0.07083, 0.7523, 0.4062, 0.9688, 0.4542, 0.9688, 0.4247, 0.9688, 0.0004608, 0.9375, 0.05085, 0.9375, 0.04756, 0.9375, 0.6403, 0.8497, 0.6497, 0.8729, 0.6256, 0.875, 0.6166, 0.8726, 0.25, 0.9688, 0.2943, 0.9688, 0.2013, 0.9688, 0.3438, 0.9661, 0.375, 0.966, 0.3594, 0.9688, 0.5464, 0.8509, 0.5541, 0.8726, 0.5299, 0.875, 0.5231, 0.8725, 0.7188, 0.9453, 0.7639, 0.9453, 0.7669, 0.9453, 0.7049, 0.9453, 0.6717, 0.75, 0.5733, 0.75, 0.5973, 0.75, 0.9992, 0.9688, 0.9688, 0.9661, 0.9998, 0.966, 0.4838, 0.8508, 0.453, 0.8511, 0.4537, 0.7742, 0.4849, 0.7741, 0.1875, 0.9531, 0.2361, 0.9531, 0.2188, 0.9661, 0.1875, 0.966, 0.04636, 0.8509, 0.01508, 0.8508, 0.01615, 0.7742, 0.04697, 0.7739, 0.2435, 0.8729, 0.2657, 0.875, 0.2193, 0.875, -1.214e-06, 0.375, 8.033e-08, 0.3125, 1.0, 0.3608, 1.0, 0.4741, 0.4062, 0.9375, 0.4049, 0.9375, 0.4527, 0.9375, 0.4537, 0.9375, 0.08093, 0.9688, 0.07555, 1.0, 0.03125, 1.0, 0.01843, 0.9688, 0.6497, 0.8729, 0.6742, 0.875, 0.6256, 0.875, 0.7651, 0.8508, 0.7338, 0.8508, 0.7349, 0.7741, 0.7662, 0.7742, 0.04756, 0.9375, 0.0625, 0.9388, 0.03125, 0.9387, 0.0625, 0.9375, 0.0, 0.875, 0.09375, 0.875, 0.8903, 0.8497, 0.8588, 0.8508, 0.8596, 0.7753, 0.8912, 0.7742, 1.513e-06, 0.6385, -2.514e-06, 0.7423, 0.0, 0.625, 0.9063, 0.9387, 0.9375, 0.9388, 0.9375, 0.9453, 0.8889, 0.9453, 0.6094, 0.9375, 0.5625, 0.9388, 0.5475, 0.9375, 0.3309, 0.9688, 0.2943, 0.9688, 0.3971, 0.9688, 0.5151, 0.8508, 0.4838, 0.8508, 0.4849, 0.7741, 0.5162, 0.7742, 0.7812, 0.9531, 0.8125, 0.9531, 0.8125, 0.9661, 0.7812, 0.9661, 0.5464, 0.8509, 0.5151, 0.8508, 0.5162, 0.7742, 0.547, 0.7739, 0.4062, 0.9688, 0.4375, 0.9661, 0.4542, 0.9688, 0.375, 0.9388, 0.4063, 0.9388, 0.4062, 0.9453, 0.375, 0.9453, 0.6403, 0.8497, 0.6088, 0.8508, 0.6096, 0.7753, 0.6412, 0.7742, 0.2812, 0.875, 0.3309, 0.875, 0.3253, 0.9375, 0.2812, 0.9375, 0.1384, 0.9688, 0.125, 0.966, 0.1562, 0.9661, 0.7951, 0.9531, 0.7669, 0.9453, 0.8299, 0.9453, 0.8581, 0.9531, 0.1261, 0.75, 0.07331, 0.75, 0.1983, 0.75, 0.3761, 0.75, 0.3233, 0.75, 0.4483, 0.75, 0.6261, 0.75, 0.5733, 0.75, 0.6983, 0.75, 0.8761, 0.75, 0.8233, 0.75, 0.9483, 0.75, 0.2651, 0.8508, 0.2338, 0.8508, 0.2349, 0.7741, 0.2662, 0.7742, 0.7657, 0.875, 0.8131, 0.875, 0.8745, 0.875, 0.1742, 0.875, 0.2193, 0.875, 0.2657, 0.875, 0.2657, 0.875, 0.3131, 0.875, 0.3745, 0.875, 0.6742, 0.875, 0.7193, 0.875, 0.7657, 0.875, 0.6094, 0.9375, 0.625, 0.9388, 0.5938, 0.9388, 0.639, 0.9688, 0.625, 0.966, 0.6562, 0.9661, 0.0, 0.875, 0.0, 0.8125, 0.0, 0.8125, 0.0, 0.875, 0.2975, 0.9688, 0.3438, 0.9661, 0.3594, 0.9688, 0.5809, 0.9688, 0.625, 0.9688, 0.625, 1.0, 0.5756, 1.0, 0.0625, 0.9375, 0.0, 0.875, 0.0, 0.9375, 0.0, 0.8125, 0.09375, 0.875, 0.0, 0.875, 3.846e-07, 0.5, 3.295e-06, 0.5625, 2.631e-06, 0.5625, -3.148e-06, 0.5, 1.009, 0.875, 0.9833, 0.875, 0.9935, 0.8711, 1.013, 0.875, 0.75, 0.9388, 0.7975, 0.9375, 0.7812, 0.9387, 0.2348, 0.9375, 0.25, 0.9388, 0.2188, 0.9388, 0.5312, 0.9661, 0.5625, 0.9661, 0.5475, 0.9688, 0.1549, 0.9375, 0.2031, 0.9375, 0.1708, 0.9375, 0.3745, 0.875, 0.375, 0.875, 0.3309, 0.875, 0.06615, 0.875, 0.03125, 0.875, 0.01572, 0.875, 0.7188, 0.9688, 0.7318, 1.0, 0.6693, 1.0, 0.6747, 0.9688, 0.8125, 0.9388, 0.8438, 0.9388, 0.8438, 0.9453, 0.8125, 0.9453, 0.5, 0.9688, 0.4542, 0.9688, 0.4688, 0.9661, 0.5, 0.966, 0.25, 0.9388, 0.2975, 0.9375, 0.2812, 0.9387, 0.9688, 0.9387, 0.9995, 0.9375, 0.9998, 0.9388, 0.1875, 0.9531, 0.1562, 0.9531, 0.1562, 0.9531, 0.2003, 0.9531, 0.4542, 0.9688, 0.5, 0.9688, 0.4879, 0.9688, 0.8745, 0.875, 0.8737, 0.875, 0.8982, 0.8725, 0.9052, 0.875, 0.6875, 0.9388, 0.7188, 0.9388, 0.7188, 0.9453, 0.6875, 0.9453, 3.295e-06, 0.5625, 0.0, 0.625, 2.631e-06, 0.5625, 0.5486, 0.9453, 0.6096, 0.9453, 0.6066, 0.9531, 0.5451, 0.9531, 0.2975, 0.9375, 0.3125, 0.9388, 0.2812, 0.9387, 0.8309, 0.9688, 0.8256, 1.0, 0.7812, 1.0, 0.7684, 0.9688, 0.5475, 0.9375, 0.5625, 0.9388, 0.5313, 0.9387, 0.7466, 0.9375, 0.7316, 0.9375, 0.7812, 0.9375, 0.8006, 0.9375, 0.4375, 0.9387, 0.4062, 0.9375, 0.4537, 0.9375, 0.3596, 0.7753, 0.3588, 0.8508, 0.3275, 0.8504, 0.3278, 0.7733, 0.7318, 1.0, 0.7188, 0.9688, 0.7684, 0.9688, 0.7812, 1.0, 0.2812, 0.9387, 0.3125, 0.9388, 0.3125, 0.9453, 0.2639, 0.9453, 0.6562, 0.9531, 0.6562, 0.9661, 0.625, 0.966, 0.625, 0.9531, 0.5625, 0.9388, 0.5938, 0.9388, 0.5938, 0.9453, 0.5625, 0.9453, 0.7943, 0.9688, 0.8593, 0.9688, 0.8947, 0.9688, 0.6562, 0.9531, 0.6875, 0.9531, 0.6875, 0.966, 0.6562, 0.9661, 0.8745, 0.875, 0.875, 0.875, 0.8309, 0.875, 0.5, 0.9453, 0.5, 0.9453, 0.5312, 0.9453, 0.5486, 0.9453, 0.6096, 0.9453, 0.6562, 0.9453, 0.6562, 0.9531, 0.6066, 0.9531, 0.7049, 0.9453, 0.7669, 0.9453, 0.75, 0.9531, 0.7003, 0.9531, 0.4688, 0.9388, 0.5, 0.9375, 0.5, 0.9388, 0.1562, 0.9453, 0.1111, 0.9453, 0.125, 0.9453, 0.1701, 0.9453, 0.8006, 0.9375, 0.875, 0.9375, 0.9034, 0.9375, 0.9247, 0.9453, 0.875, 0.9453, 0.8889, 0.9453, 0.9375, 0.9453, 0.3438, 0.9388, 0.375, 0.9388, 0.375, 0.9453, 0.3438, 0.9453, 0.06615, 0.875, 0.125, 0.875, 0.08093, 0.875, 0.7188, 0.9531, 0.7188, 0.9661, 0.6875, 0.966, 0.6875, 0.9531, 0.3309, 0.9688, 0.375, 0.9688, 0.375, 1.0, 0.3256, 1.0, 0.5809, 0.9688, 0.5438, 0.9688, 0.6447, 0.9688, 0.297, 0.7739, 0.3278, 0.7733, 0.3275, 0.8504, 0.2964, 0.8509, 0.375, 0.75, 0.3384, 0.5, 0.4191, 0.5, 0.4368, 0.75, 0.1691, 0.5, 0.1599, 0.75, 0.07702, 0.75, 0.08839, 0.5, 0.4062, 0.9531, 0.4375, 0.9531, 0.4375, 0.9661, 0.4062, 0.9661, 0.0, 0.375, -1.214e-06, 0.375, 0.0, 0.4375, 0.0, 0.4375, 0.9225, 0.7746, 0.9222, 0.8517, 0.8903, 0.8497, 0.8912, 0.7742, 0.1562, 0.9531, 0.1562, 0.9531, 0.125, 0.9531, 0.1066, 0.9531, 0.3006, 0.9375, 0.359, 0.9375, 0.3594, 0.9375, 0.2975, 0.9375, 0.1875, 0.9388, 0.2348, 0.9375, 0.2188, 0.9388, 0.5313, 0.9387, 0.5, 0.9375, 0.5475, 0.9375, 0.1563, 0.9387, 0.1701, 0.9453, 0.125, 0.9453, 0.125, 0.9388, 0.75, 0.9388, 0.7639, 0.9453, 0.7188, 0.9453, 0.7188, 0.9388, 0.9516, 0.9375, 0.9063, 0.9387, 0.889, 0.9375, 0.9375, 0.9388, 0.9688, 0.9387, 0.9688, 0.9453, 0.9375, 0.9453, 0.9062, 0.9531, 0.9062, 0.9661, 0.875, 0.966, 0.8611, 0.9531, 0.6717, 0.75, 0.752, 0.75, 0.6983, 0.75, 0.3233, 0.75, 0.2336, 0.75, 0.313, 0.75, 0.7975, 0.9688, 0.7943, 0.9688, 0.75, 0.9688, 0.144, 0.9688, 0.2013, 0.9688, 0.0967, 0.9688, 0.1562, 0.9531, 0.1562, 0.9661, 0.125, 0.966, 0.125, 0.9531, 0.6311, 0.5, 0.7003, 0.5, 0.6717, 0.75, 0.5973, 0.75, 1.463e-07, 0.2066, 1.0, 0.2579, 1.0, 0.1554, 0.6875, 0.8125, -5.297e-06, 0.75, 1.0, 0.75, 0.639, 0.9688, 0.6093, 0.9688, 0.5938, 0.9688, 0.625, 0.966, 0.4688, 0.9388, 0.5, 0.9388, 0.5, 0.9453, 0.4688, 0.9453, 0.875, 0.9388, 0.8889, 0.9453, 0.8438, 0.9453, 0.8438, 0.9388, 1.0, 0.3608, -4.342e-08, 0.06143, 1.0, 0.25, 0.9688, 0.9453, 0.9872, 0.9453, 0.9247, 0.9453, 0.9375, 0.9453, 0.7812, 0.875, 0.8309, 0.875, 0.8253, 0.9375, 0.7812, 0.9375, 1.0, 0.0625, -8.645e-16, 0.0, 1.0, 0.0, 8.033e-08, 0.3125, 0.0, 0.2153, -4.342e-08, 0.06143, 0.0, 0.9375, 0.0, 1.0, 0.0625, 0.9375, 0.5299, 0.875, 0.4935, 0.875, 0.4935, 0.8729, 0.5231, 0.8725, 2.631e-06, 0.5625, 0.0, 0.625, 1.0, 0.5639, 1.0, 0.25, -4.342e-08, 0.06143, 1.0, 0.1449, 1.0, 0.6875, -2.514e-06, 0.7423, 1.0, 0.75, 0.2198, 0.75, 0.1956, 0.7525, 0.1886, 0.75, 0.1983, 0.75, 0.2188, 0.9688, 0.2318, 1.0, 0.1693, 1.0, 0.1747, 0.9688, 0.04636, 0.8509, 0.07746, 0.8504, 0.05412, 0.8726, 0.4225, 0.7746, 0.4537, 0.7742, 0.453, 0.8511, 0.4222, 0.8517, 0.625, 0.9388, 0.6708, 0.9375, 0.6563, 0.9387, 0.1875, 0.9531, 0.2003, 0.9531, 0.25, 0.9531, 0.2361, 0.9531, 0.1403, 0.8497, 0.1088, 0.8508, 0.1096, 0.7753, 0.1412, 0.7742, 0.8438, 0.9375, 0.889, 0.9375, 0.875, 0.9388, 0.8438, 0.9388, 0.8947, 0.9688, 0.9247, 0.9688, 0.875, 0.9688, 0.2338, 0.8508, 0.203, 0.8511, 0.2037, 0.7742, 0.2349, 0.7741, 0.7812, 0.9531, 0.7812, 0.9661, 0.75, 0.966, 0.75, 0.9531, 0.4935, 0.8729, 0.4935, 0.875, 0.4693, 0.875, 0.7812, 0.9387, 0.8125, 0.9388, 0.8125, 0.9453, 0.7639, 0.9453, 0.09375, 0.9388, 0.125, 0.9388, 0.125, 0.9453, 0.09375, 0.9453, 0.8611, 0.75, 0.9483, 0.75, 0.8233, 0.75, 0.4872, 0.875, 0.5312, 0.875, 0.5312, 0.9375, 0.4816, 0.9375, 0.4818, 1.0, 0.4688, 0.9688, 0.5184, 0.9688, 0.5312, 1.0, 0.05085, 0.9375, 0.125, 0.9375, 0.1549, 0.9375, 0.609, 0.9375, 0.5513, 0.9375, 0.6549, 0.9375, 0.9238, 0.08913, 0.8418, 0.02827, 0.7427, 0.01298, 0.8663, 0.4586, 0.9524, 0.3729, 0.7573, 0.487, 0.9524, 0.3729, 0.9881, 0.2692, 0.7573, 0.487, 0.9881, 0.2692, 0.9773, 0.1766, 0.9238, 0.08913, 0.9238, 0.08913, 0.7427, 0.01298, 0.9881, 0.2692, 0.6337, 0.04135, 0.5488, 0.1252, 0.7427, 0.01298, 0.5488, 0.1252, 0.513, 0.2578, 0.7427, 0.01298, 0.5414, 0.3663, 0.6252, 0.4512, 0.513, 0.2578, 0.6252, 0.4512, 0.7573, 0.487, 0.513, 0.2578, 0.05085, 0.9375, 0.0004608, 0.9375, 0.0, 0.9375, 0.6563, 0.9387, 0.6708, 0.9375, 0.6875, 0.9388, 0.4049, 0.9375, 0.359, 0.9375, 0.3006, 0.9375, 0.1563, 0.9387, 0.1708, 0.9375, 0.1875, 0.9388, 0.703, 0.8511, 0.7338, 0.8508, 0.7103, 0.8727, 0.2193, 0.875, 0.1861, 0.875, 0.2103, 0.8727, 0.6497, 0.8729, 0.6403, 0.8497, 0.6722, 0.8517, 0.6792, 0.8727, 0.7799, 0.875, 0.7657, 0.875, 0.7435, 0.8729, 0.7731, 0.8725, 0.9222, 0.8517, 0.953, 0.8511, 0.9292, 0.8727, 1.0, 0.3608, 8.033e-08, 0.3125, -4.342e-08, 0.06143, 0.3448, 0.75, 0.3761, 0.75, 0.3518, 0.7525, 0.2466, 0.9375, 0.2348, 0.9375, 0.2031, 0.9375, 0.2016, 0.9688, 0.25, 0.9688, 0.2013, 0.9688, 0.7188, 0.9661, 0.7016, 0.9688, 0.6875, 0.966, 1.0, 0.9688, 1.0, 0.9688, 0.9688, 0.9688, 0.9513, 0.9688, 0.2338, 0.8508, 0.2651, 0.8508, 0.2731, 0.8725, 0.2435, 0.8729, 0.2372, 0.875, 0.1742, 0.875, 0.2657, 0.875, 0.3588, 0.8508, 0.3669, 0.8725, 0.3373, 0.8729, 0.3275, 0.8504, 0.6742, 0.875, 0.6861, 0.875, 0.7193, 0.875, 0.6256, 0.875, 0.5873, 0.8729, 0.6166, 0.8726, 0.953, 0.8511, 0.9838, 0.8508, 0.9603, 0.8727, 0.1497, 0.8729, 0.1403, 0.8497, 0.1722, 0.8517, 0.1792, 0.8727, 0.7657, 0.875, 0.7799, 0.875, 0.8131, 0.875, 0.01508, 0.8508, 0.02307, 0.8725, 0.9935, 0.8711, 0.9838, 0.8508, 0.1384, 0.9688, 0.144, 0.9688, 0.0967, 0.9688, 0.09375, 0.9688, 0.3971, 0.9688, 0.4247, 0.9688, 0.4879, 0.9688, 0.001104, 0.75, 0.03234, 0.75, 0.008119, 0.7547, 0.4247, 0.9688, 0.3971, 0.9688, 0.3593, 0.9688, 0.1722, 0.8517, 0.203, 0.8511, 0.1792, 0.8727, 0.4935, 0.875, 0.5299, 0.875, 0.5662, 0.875, 0.1088, 0.8508, 0.1403, 0.8497, 0.1166, 0.8726, 0.8745, 0.875, 0.9052, 0.875, 0.9364, 0.875, 0.1861, 0.875, 0.1497, 0.8729, 0.1792, 0.8727, 0.7338, 0.8508, 0.7651, 0.8508, 0.7731, 0.8725, 0.7435, 0.8729, 0.7511, 0.75, 0.7823, 0.75, 0.7581, 0.7525, 0.453, 0.8511, 0.4838, 0.8508, 0.4603, 0.8727, 0.4838, 0.8508, 0.5151, 0.8508, 0.5231, 0.8725, 0.4935, 0.8729, 0.8588, 0.8508, 0.8903, 0.8497, 0.8669, 0.8725, 0.8761, 0.75, 0.9073, 0.75, 0.8831, 0.7525, 0.9364, 0.875, 0.9052, 0.875, 0.9292, 0.8727, 0.5323, 0.75, 0.5636, 0.75, 0.5394, 0.7524, 0.5733, 0.75, 0.5323, 0.75, 0.5011, 0.75, 0.09375, 0.9531, 0.1066, 0.9531, 0.125, 0.9531, 0.4062, 0.9375, 0.3594, 0.9375, 0.359, 0.9375, 0.4049, 0.9375, 0.9833, 0.875, 0.8745, 0.875, 0.9364, 0.875, 0.6742, 0.875, 0.5662, 0.875, 0.6256, 0.875, 0.8588, 0.8508, 0.8669, 0.8725, 0.8373, 0.8729, 0.8275, 0.8504, 0.7372, 0.875, 0.6742, 0.875, 0.7657, 0.875, 0.09375, 0.9388, 0.1094, 0.9375, 0.125, 0.9388, 0.1256, 0.875, 0.08732, 0.8729, 0.1166, 0.8726, 0.3278, 0.7733, 0.297, 0.7739, 0.3208, 0.7523, 0.4483, 0.75, 0.5152, 0.75, 0.5733, 0.75, 0.889, 0.9375, 0.9063, 0.9387, 0.875, 0.9388, 0.8982, 0.8725, 0.8903, 0.8497, 0.9222, 0.8517, 0.9034, 0.9375, 0.859, 0.9375, 0.8006, 0.9375, 3.295e-06, 0.5625, 1.0, 0.6855, 1.513e-06, 0.6385, 1.0, 0.5639, -2.514e-06, 0.7423, 1.0, 0.6875, 0.2964, 0.8509, 0.3275, 0.8504, 0.3041, 0.8726, 0.6875, 0.8125, 1.0, 0.75, -2.514e-06, 0.7423, 1.0, 0.6855, 1.0, 0.75, -5.297e-06, 0.75, 0.8889, 0.9453, 0.875, 0.9388, 0.9063, 0.9387, 0.1725, 0.7746, 0.1412, 0.7742, 0.1644, 0.7525, 0.03234, 0.75, 0.06359, 0.75, 0.03943, 0.7524, 0.4693, 0.875, 0.4364, 0.875, 0.4603, 0.8727, 0.9698, 0.75, 0.9456, 0.7525, 0.9386, 0.75, 0.9483, 0.75, 0.2684, 0.9688, 0.2188, 0.9688, 0.2013, 0.9688, 0.2943, 0.9688, 0.4698, 0.75, 0.5011, 0.75, 0.4769, 0.7525, 0.7372, 0.875, 0.6747, 0.875, 0.6742, 0.875, 0.4872, 0.875, 0.4247, 0.875, 0.4935, 0.875, 0.8131, 0.875, 0.7799, 0.875, 0.8041, 0.8726, 0.7037, 0.7742, 0.6725, 0.7746, 0.6956, 0.7525, 0.547, 0.7739, 0.5162, 0.7742, 0.5394, 0.7524, 0.04697, 0.7739, 0.01615, 0.7742, 0.03943, 0.7524, 0.4483, 0.75, 0.5011, 0.75, 0.4698, 0.75, 0.9872, 0.875, 0.9247, 0.875, 0.9833, 0.875, 0.9225, 0.7746, 0.8912, 0.7742, 0.9144, 0.7525, 0.1983, 0.75, 0.1886, 0.75, 0.1573, 0.75, 0.752, 0.75, 0.8125, 0.75, 0.8233, 0.75, 0.2198, 0.75, 0.2511, 0.75, 0.2269, 0.7525, 0.6389, 0.9453, 0.625, 0.9388, 0.6563, 0.9387, 0.3518, 0.7525, 0.3596, 0.7753, 0.3278, 0.7733, 0.7198, 0.75, 0.7511, 0.75, 0.7269, 0.7525, 0.6412, 0.7742, 0.6096, 0.7753, 0.6331, 0.7525, 0.6447, 0.9688, 0.639, 0.9688, 0.7016, 0.9688, 0.7013, 0.9688, 0.6018, 0.7525, 0.6096, 0.7753, 0.5778, 0.7733, 0.4073, 0.75, 0.4386, 0.75, 0.4144, 0.7525, 0.4225, 0.7746, 0.3912, 0.7742, 0.4144, 0.7525, 0.4849, 0.7741, 0.4537, 0.7742, 0.4769, 0.7525, 0.6861, 0.875, 0.6497, 0.8729, 0.6792, 0.8727, 0.5775, 0.8504, 0.6088, 0.8508, 0.6166, 0.8726, 0.5873, 0.8729, 0.5464, 0.8509, 0.5775, 0.8504, 0.5541, 0.8726, 0.6983, 0.75, 0.6573, 0.75, 0.6261, 0.75, 0.4537, 0.7742, 0.4225, 0.7746, 0.4456, 0.7525, 0.125, 0.9388, 0.1094, 0.9375, 0.1549, 0.9375, 0.1708, 0.9375, 0.2349, 0.7741, 0.2037, 0.7742, 0.2269, 0.7525, 0.5162, 0.7742, 0.4849, 0.7741, 0.5081, 0.7525, 0.3233, 0.75, 0.3448, 0.75, 0.3208, 0.7523, 0.3136, 0.75, 0.8518, 0.7525, 0.8596, 0.7753, 0.8278, 0.7733, 0.9833, 0.875, 0.9364, 0.875, 0.9693, 0.875, 0.2372, 0.875, 0.1747, 0.875, 0.1742, 0.875, 0.06615, 0.875, 0.02992, 0.875, 0.05412, 0.8726, 0.3912, 0.7742, 0.3596, 0.7753, 0.3831, 0.7525, 0.7812, 0.9531, 0.7951, 0.9531, 0.8125, 0.9531, 0.9833, 0.875, 0.9247, 0.875, 0.8745, 0.875, 0.8278, 0.7733, 0.797, 0.7739, 0.8208, 0.7523, 0.6088, 0.8508, 0.6403, 0.8497, 0.6166, 0.8726, 0.8233, 0.75, 0.8448, 0.75, 0.8208, 0.7523, 0.8136, 0.75, 0.9849, 0.7741, 0.9537, 0.7742, 0.9769, 0.7525, 0.3233, 0.75, 0.3136, 0.75, 0.2823, 0.75, 0.7823, 0.75, 0.8136, 0.75, 0.7894, 0.7524, 0.9191, 0.9375, 0.9816, 0.9375, 0.9572, 0.9375, 0.9034, 0.9375, 0.07331, 0.75, 0.1261, 0.75, 0.09484, 0.75, 0.8233, 0.75, 0.8125, 0.75, 0.8611, 0.75, 0.4483, 0.75, 0.4386, 0.75, 0.4073, 0.75, 0.6983, 0.75, 0.6886, 0.75, 0.6573, 0.75, 0.8309, 0.9688, 0.7684, 0.9688, 0.7943, 0.9688, 0.9537, 0.7742, 0.9225, 0.7746, 0.9456, 0.7525, 0.1573, 0.75, 0.1886, 0.75, 0.1644, 0.7525, 0.8233, 0.75, 0.7823, 0.75, 0.7511, 0.75, 0.7198, 0.75, 0.6956, 0.7525, 0.6886, 0.75, 0.6983, 0.75, 0.07331, 0.75, 0.03234, 0.75, 0.001104, 0.75, 0.5948, 0.75, 0.5708, 0.7523, 0.5636, 0.75, 0.5733, 0.75, 0.7016, 0.9688, 0.75, 0.9688, 0.7013, 0.9688, 0.4483, 0.75, 0.4073, 0.75, 0.3761, 0.75, 0.1701, 0.9453, 0.1563, 0.9387, 0.1875, 0.9388, 0.0, 0.75, 0.01518, 0.75, 0.07331, 0.75, 0.01508, 0.8508, 0.04636, 0.8509, 0.02307, 0.8725, 0.203, 0.8511, 0.2338, 0.8508, 0.2103, 0.8727, 0.1261, 0.75, 0.1573, 0.75, 0.1331, 0.7525, 0.09484, 0.75, 0.1261, 0.75, 0.1018, 0.7525, 0.07331, 0.75, 0.09484, 0.75, 0.07083, 0.7523, 0.06359, 0.75, 0.8233, 0.75, 0.8136, 0.75, 0.7823, 0.75, 0.8438, 0.9453, 0.8299, 0.9453, 0.8125, 0.9453, 0.9073, 0.75, 0.9386, 0.75, 0.9144, 0.7525, 0.8912, 0.7742, 0.8596, 0.7753, 0.8831, 0.7525, 0.144, 0.9688, 0.1384, 0.9688, 0.2016, 0.9688, 0.2013, 0.9688, 0.07781, 0.7733, 0.04697, 0.7739, 0.07083, 0.7523, 0.1018, 0.7525, 0.1096, 0.7753, 0.07781, 0.7733, 0.6261, 0.75, 0.6573, 0.75, 0.6331, 0.7525, 0.07331, 0.75, 0.06359, 0.75, 0.03234, 0.75, 0.6573, 0.75, 0.6886, 0.75, 0.6644, 0.7525, 1.0, 0.6855, 3.295e-06, 0.5625, 3.846e-07, 0.5, 1.0, 0.5625, 0.2823, 0.75, 0.3136, 0.75, 0.2894, 0.7524, 0.5152, 0.75, 0.5973, 0.75, 0.5733, 0.75, 0.6983, 0.75, 0.7511, 0.75, 0.7198, 0.75, 0.0, 0.75, 0.001104, 0.75, -0.009257, 0.75, 0.297, 0.7739, 0.2662, 0.7742, 0.2894, 0.7524, 0.06615, 0.875, 0.08732, 0.8729, 0.1256, 0.875, 0.2037, 0.7742, 0.1725, 0.7746, 0.1956, 0.7525, 0.4483, 0.75, 0.4698, 0.75, 0.4456, 0.7525, 0.4386, 0.75, 0.5775, 0.8504, 0.5873, 0.8729, 0.5662, 0.875, 0.5541, 0.8726, 0.8233, 0.75, 0.8761, 0.75, 0.8448, 0.75, 0.797, 0.7739, 0.7662, 0.7742, 0.7894, 0.7524, 0.03125, 0.9531, 0.04513, 0.9531, 0.0625, 0.9531, 0.7349, 0.7741, 0.7037, 0.7742, 0.7269, 0.7525, 0.3233, 0.75, 0.3761, 0.75, 0.3448, 0.75, 0.3233, 0.75, 0.2823, 0.75, 0.2511, 0.75, 0.5733, 0.75, 0.6261, 0.75, 0.5948, 0.75, 0.7639, 0.9453, 0.75, 0.9388, 0.7812, 0.9387, 0.7662, 0.7742, 0.7349, 0.7741, 0.7581, 0.7525, 0.2651, 0.8508, 0.2964, 0.8509, 0.2731, 0.8725, 0.7193, 0.875, 0.6861, 0.875, 0.7103, 0.8727, 0.1983, 0.75, 0.1573, 0.75, 0.1261, 0.75, 0.1742, 0.875, 0.1861, 0.875, 0.2193, 0.875, 0.3737, 0.875, 0.3373, 0.8729, 0.3669, 0.8725, 0.5948, 0.75, 0.6261, 0.75, 0.6018, 0.7525, 0.6875, 0.9531, 0.7003, 0.9531, 0.7188, 0.9531, 0.3761, 0.75, 0.4073, 0.75, 0.3831, 0.7525, 0.5778, 0.7733, 0.547, 0.7739, 0.5708, 0.7523, 0.4222, 0.8517, 0.453, 0.8511, 0.4292, 0.8727, 0.2511, 0.75, 0.2823, 0.75, 0.2581, 0.7525, 0.01572, 0.875, 0.02992, 0.875, 0.06615, 0.875, 0.9483, 0.75, 0.9073, 0.75, 0.8761, 0.75, 0.9514, 0.9531, 0.9688, 0.9531, 0.9375, 0.9531, 0.0625, 0.9453, 0.04968, 0.9453, 0.03125, 0.9453, 0.1983, 0.75, 0.2511, 0.75, 0.2198, 0.75, -0.009257, 0.75, 0.001104, 0.75, -0.01314, 0.75, 0.6725, 0.7746, 0.6412, 0.7742, 0.6644, 0.7525, 0.01615, 0.7742, 0.0, 0.7746, 0.008119, 0.7547, 0.5938, 0.9531, 0.6066, 0.9531, 0.625, 0.9531, 0.6722, 0.8517, 0.703, 0.8511, 0.6792, 0.8727, 0.1412, 0.7742, 0.1096, 0.7753, 0.1331, 0.7525, 0.2662, 0.7742, 0.2349, 0.7741, 0.2581, 0.7525, 0.9483, 0.75, 0.9386, 0.75, 0.9073, 0.75, 0.2812, 0.9531, 0.2951, 0.9531, 0.3125, 0.9531, 0.7651, 0.8508, 0.7964, 0.8509, 0.7731, 0.8725, 0.4688, 0.9661, 0.4542, 0.9688, 0.4375, 0.9661, 0.7031, 0.9375, 0.6549, 0.9375, 0.7466, 0.9375, -5.297e-06, 0.75, -2.514e-06, 0.7423, 1.513e-06, 0.6385, 0.04664, 0.9688, 0.0967, 0.9688, 0.006705, 0.9688, 0.3309, 0.9688, 0.2684, 0.9688, 0.2943, 0.9688, 0.3438, 0.9531, 0.3566, 0.9531, 0.375, 0.9531, 0.5486, 0.9453, 0.5312, 0.9453, 0.5625, 0.9453, 0.01518, 0.75, 0.07702, 0.75, 0.07331, 0.75, 1.0, 0.9453, 0.9872, 0.9453, 0.9688, 0.9453, 0.8581, 0.9531, 0.8299, 0.9453, 0.875, 0.9453, 0.3438, 0.9453, 0.3299, 0.9453, 0.3125, 0.9453, 0.125, 0.9453, 0.1111, 0.9453, 0.09375, 0.9453, 0.7188, 0.9453, 0.7049, 0.9453, 0.6875, 0.9453, 0.4062, 0.9453, 0.3919, 0.9453, 0.375, 0.9453, 0.8369, 0.5, 0.8611, 0.75, 0.8125, 0.75, 0.4688, 0.9453, 0.4549, 0.9453, 0.4375, 0.9453, 0.2639, 0.9453, 0.25, 0.9388, 0.2812, 0.9387, 0.4483, 0.75, 0.5733, 0.75, 0.5011, 0.75, 0.2031, 0.9375, 0.1549, 0.9375, 0.2466, 0.9375, 0.4935, 0.875, 0.3745, 0.875, 0.4364, 0.875, 0.1742, 0.875, 0.06615, 0.875, 0.1256, 0.875, 0.7964, 0.8509, 0.8275, 0.8504, 0.8041, 0.8726, 0.9516, 0.9375, 0.9688, 0.9387, 0.9375, 0.9388, 0.5, 0.9688, 0.5475, 0.9688, 0.5438, 0.9688, 0.4879, 0.9688, 0.3737, 0.875, 0.3982, 0.8725, 0.4052, 0.875, 0.3745, 0.875, 0.7466, 0.9375, 0.7348, 0.9375, 0.7031, 0.9375, 0.3131, 0.875, 0.2799, 0.875, 0.3041, 0.8726, 0.4935, 0.875, 0.4364, 0.875, 0.4693, 0.875, 0.5662, 0.875, 0.5873, 0.8729, 0.6256, 0.875, 0.9995, 0.9375, 0.9516, 0.9375, 0.9572, 0.9375, 0.8737, 0.875, 0.8373, 0.8729, 0.8669, 0.8725, 0.4527, 0.9375, 0.4049, 0.9375, 0.4985, 0.9375, 0.5011, 0.75, 0.5323, 0.75, 0.5081, 0.7525, 0.1983, 0.75, 0.3233, 0.75, 0.2511, 0.75, 0.5151, 0.8508, 0.5464, 0.8509, 0.5231, 0.8725, 0.4364, 0.875, 0.4052, 0.875, 0.4292, 0.8727, 0.3745, 0.875, 0.4052, 0.875, 0.4364, 0.875, 0.1549, 0.9375, 0.1091, 0.9375, 0.05085, 0.9375, 0.2348, 0.9375, 0.1708, 0.9375, 0.2031, 0.9375, 0.3982, 0.8725, 0.3903, 0.8497, 0.4222, 0.8517, 0.6983, 0.75, 0.8233, 0.75, 0.7511, 0.75, 0.5662, 0.875, 0.5299, 0.875, 0.5541, 0.8726, 0.6983, 0.75, 0.752, 0.75, 0.8233, 0.75, 0.9688, 0.9661, 0.9516, 0.9688, 0.9375, 0.966, 0.5733, 0.75, 0.5636, 0.75, 0.5323, 0.75, 0.4935, 0.875, 0.4247, 0.875, 0.3745, 0.875, 0.7348, 0.9375, 0.6708, 0.9375, 0.7031, 0.9375, 0.3588, 0.8508, 0.3903, 0.8497, 0.3669, 0.8725, 0.0, 0.75, 0.07331, 0.75, 0.001104, 0.75, -3.148e-06, 0.5, 2.631e-06, 0.5625, 1.0, 0.5639, 0.2657, 0.875, 0.2799, 0.875, 0.3131, 0.875, 0.2188, 0.9661, 0.2016, 0.9688, 0.1875, 0.966, 0.4879, 0.9688, 0.5438, 0.9688, 0.3971, 0.9688, 0.2016, 0.9688, 0.1384, 0.9688, 0.1562, 0.9661, 0.2975, 0.9375, 0.2348, 0.9375, 0.2466, 0.9375, 0.3593, 0.9688, 0.3594, 0.9688, 0.4062, 0.9688, 0.75, 0.9688, 0.75, 0.966, 0.7812, 0.9661, 0.3373, 0.8729, 0.3737, 0.875, 0.3745, 0.875, 0.9516, 0.9688, 0.889, 0.9688, 0.9062, 0.9661, 0.1094, 0.9375, 0.1091, 0.9375, 0.1549, 0.9375, 0.5662, 0.875, 0.6742, 0.875, 0.625, 0.875, 0.2657, 0.875, 0.3745, 0.875, 0.3309, 0.875, 0.5438, 0.9688, 0.5184, 0.9688, 0.4688, 0.9688, 0.5938, 0.9688, 0.5938, 0.9661, 0.625, 0.966, 0.25, 0.9688, 0.2016, 0.9688, 0.2188, 0.9661, 0.6447, 0.9688, 0.7013, 0.9688, 0.6747, 0.9688, 0.6875, 0.9388, 0.6708, 0.9375, 0.7348, 0.9375, 0.9516, 0.9375, 0.889, 0.9375, 0.9034, 0.9375, 0.7657, 0.875, 0.8745, 0.875, 0.8309, 0.875, 0.8006, 0.9375, 0.859, 0.9375, 0.8438, 0.9375, 0.8373, 0.8729, 0.8737, 0.875, 0.8745, 0.875, 0.7016, 0.9688, 0.639, 0.9688, 0.6562, 0.9661, 0.7975, 0.9375, 0.7348, 0.9375, 0.7466, 0.9375, 0.5938, 0.9688, 0.5475, 0.9688, 0.5625, 0.9661, 0.75, 0.9688, 0.7016, 0.9688, 0.7188, 0.9661, 0.625, 0.9375, 0.6549, 0.9375, 0.5513, 0.9375, 0.0008417, 0.9688, 0.0001541, 0.966, 0.03125, 0.9661, 1.0, 0.1449, 1.0, 0.0625, 1.0, 0.0625, 0.25, 0.9688, 0.25, 0.966, 0.2812, 0.9661, 0.0967, 0.9688, 0.2013, 0.9688, 0.1747, 0.9688, 0.375, 0.966, 0.4062, 0.9661, 0.4062, 0.9688, 0.375, 0.75, 0.4368, 0.75, 0.4483, 0.75, 0.0, 0.8125, 0.0, 0.875, 0.09375, 0.875, 0.1497, 0.8729, 0.1861, 0.875, 0.1742, 0.875, 0.5662, 0.875, 0.5809, 0.875, 0.5312, 0.875, 0.8438, 0.9375, 0.8438, 0.9388, 0.8125, 0.9388, 0.3006, 0.9375, 0.3253, 0.9375, 0.375, 0.9375, 0.03125, 0.9387, 0.0001541, 0.9388, 0.0004608, 0.9375, 0.8438, 0.9688, 0.8438, 0.9661, 0.875, 0.966, 0.7943, 0.9688, 0.7975, 0.9688, 0.8438, 0.9688, 0.6094, 0.9375, 0.609, 0.9375, 0.6549, 0.9375, 0.09375, 0.9688, 0.04688, 0.9688, 0.0625, 0.9661, 0.0625, 0.9388, 0.04756, 0.9375, 0.1094, 0.9375, 0.5, 0.9688, 0.5, 0.966, 0.5312, 0.9661, -5.297e-06, 0.75, 0.0, 0.8125, 0.0, 0.8125, 0.375, 0.9388, 0.3594, 0.9375, 0.4062, 0.9375, 0.09375, 0.9688, 0.09375, 0.9661, 0.125, 0.966, 0.8438, 0.9688, 0.7975, 0.9688, 0.8125, 0.9661, 0.3594, 0.9375, 0.3438, 0.9388, 0.3125, 0.9388, 0.5438, 0.9688, 0.5475, 0.9688, 0.5938, 0.9688, 0.6717, 0.75, 0.6983, 0.75, 0.5733, 0.75, 0.9992, 0.9688, 0.9516, 0.9688, 0.9688, 0.9661, 0.6497, 0.8729, 0.6861, 0.875, 0.6742, 0.875, 0.0625, 0.9375, 0.0, 0.9375, 0.0, 0.875, 0.6094, 0.9375, 0.5938, 0.9388, 0.5625, 0.9388, 0.4062, 0.9688, 0.4062, 0.9661, 0.4375, 0.9661, 0.2975, 0.9688, 0.3125, 0.9661, 0.3438, 0.9661, 0.0625, 0.9375, 0.09375, 0.875, 0.0, 0.875, 0.75, 0.9388, 0.7348, 0.9375, 0.7975, 0.9375, 0.06615, 0.875, 0.08093, 0.875, 0.03125, 0.875, 0.25, 0.9388, 0.2348, 0.9375, 0.2975, 0.9375, 0.9688, 0.9387, 0.9516, 0.9375, 0.9995, 0.9375, 3.295e-06, 0.5625, 1.513e-06, 0.6385, 0.0, 0.625, 0.4375, 0.9387, 0.4063, 0.9388, 0.4062, 0.9375, 0.4688, 0.9388, 0.4537, 0.9375, 0.5, 0.9375, 0.8006, 0.9375, 0.8253, 0.9375, 0.875, 0.9375, 0.06615, 0.875, 0.1742, 0.875, 0.125, 0.875, 0.1875, 0.9388, 0.1708, 0.9375, 0.2348, 0.9375, 0.5313, 0.9387, 0.5, 0.9388, 0.5, 0.9375, 0.9516, 0.9375, 0.9375, 0.9388, 0.9063, 0.9387, 0.3233, 0.75, 0.1983, 0.75, 0.2336, 0.75, 0.8947, 0.9688, 0.9513, 0.9688, 0.9247, 0.9688, 0.8611, 0.75, 0.9368, 0.75, 0.9483, 0.75, 0.05085, 0.9375, 0.07532, 0.9375, 0.125, 0.9375, 0.0, 0.875, 0.0, 0.9375, 0.0, 0.9375, 0.0, 0.875])
me_cylinder.materials.append(mat_material_011)
me_cylinder.materials.append(mat_material_012)
me_cylinder.update()

# ---- objects
ob_cylinder = bpy.data.objects.new('Cylinder', me_cylinder)

# ---- transforms, parenting, visibility, modifiers, constraints
ob_cylinder.location = (0.0, 0.0, 0.0)
ob_cylinder.scale = (1.037, 1.037, 1.037)

# ---- collection membership
col_collection.objects.link(ob_cylinder)

# ---- scene / render settings (as saved in the file)
scene.frame_start = 1; scene.frame_end = 250; scene.frame_set(1)
scene.render.engine = 'BLENDER_EEVEE_NEXT'
bpy.context.view_layer.update()

# ---- added for rendering (the .blend has no active camera and no usable light): camera, sun
cam_auto = bpy.data.cameras.new('AutoCamera')
cam_auto.lens = 50.0
cam_auto.sensor_width = 36.0
cam_auto.clip_end = 1000.0
ob_auto_camera = bpy.data.objects.new('AutoCamera', cam_auto)
scene.collection.objects.link(ob_auto_camera)
ob_auto_camera.location = (12.8485, -12.2481, 10.3081)
ob_auto_camera.rotation_euler = (1.09748, -7.21219e-08, 0.694738)
scene.camera = ob_auto_camera
light_auto_sun = bpy.data.lights.new('AutoSun', 'SUN')
light_auto_sun.energy = 3.0
light_auto_sun.angle = 0.0523599
ob_auto_sun = bpy.data.objects.new('AutoSun', light_auto_sun)
scene.collection.objects.link(ob_auto_sun)
ob_auto_sun.rotation_euler = (0.872665, 0.174533, 0.523599)
bpy.context.view_layer.update()
